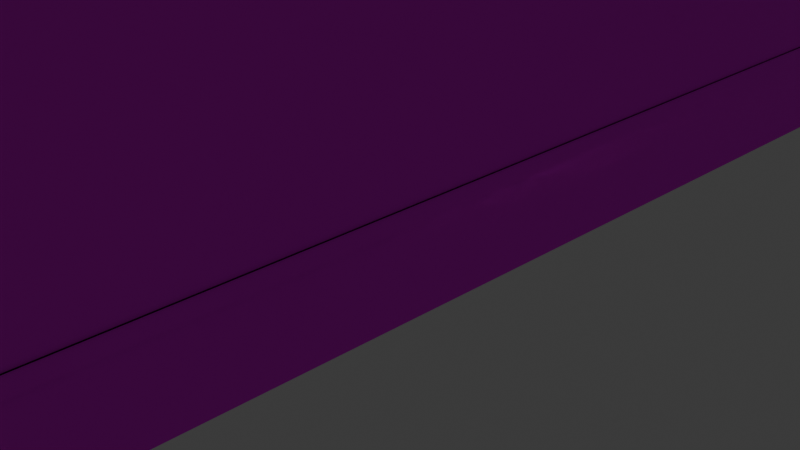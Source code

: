 # Source: 03-1.blend  (saved by Blender 4.2.66; exported with 4.5.12 LTS)
import bpy
from mathutils import Matrix  # noqa: F401  (used for matrix-valued properties, if any)

bpy.ops.wm.read_factory_settings(use_empty=True)
scene = bpy.context.scene
scene.name = 'Scene'

# ---- collections
col_collection = bpy.data.collections.new('Collection'); scene.collection.children.link(col_collection)

# ---- images (referenced by path relative to the original .blend; pixels are not part of the script)
import os
ASSET_DIR = os.environ.get("B2B_ASSET_DIR", "")  # directory of the original .blend (textures are referenced by path, not embedded)
HERE = os.path.dirname(os.path.abspath(__file__))  # packed textures are extracted next to this script under _unpacked/

def load_image(name, relpath, width, height, colorspace="sRGB"):
    """Load a texture the original file referenced (path relative to the .blend, or extracted next to this script)."""
    p = next((c for c in (os.path.join(HERE, relpath), os.path.join(ASSET_DIR, relpath)) if relpath and os.path.exists(c)), "")
    if p:
        img = bpy.data.images.load(p, check_existing=True)
        img.name = name
    else:  # same state as the original file: an image datablock whose file is absent (Cycles renders it pink)
        img = bpy.data.images.new(name, width, height)
        img.source = "FILE"
        img.filepath = "//" + (relpath or name)
    img.colorspace_settings.name = colorspace
    return img
img_485_f_png = load_image('485_f.png', '485_f.png', 1024, 1024, 'Non-Color')
img_485_s_png = load_image('485_s.png', '485_s.png', 1024, 1024, 'Non-Color')
img_485_s_png_001 = load_image('485_s.png.001', '485_s.png', 1024, 1024, 'Non-Color')
img_485_fs_png = load_image('485_fs.png', '485_fs.png', 1024, 1024, 'Non-Color')
img_485_b_png = load_image('485_b.png', '485_b.png', 1024, 1024, 'Non-Color')
img_485_u_png = load_image('485_u.png', '485_u.png', 1024, 1024, 'Non-Color')
img_antena2_png_002 = load_image('antena2.png.002', 'antena2.png', 1024, 1024, 'sRGB')
img_205_k_png_002 = load_image('205_k.png.002', '205_k.png', 1024, 1024, 'sRGB')
img_6000_u_png_002 = load_image('6000_u.png.002', '6000_u.png', 1024, 1024, 'sRGB')
img_front_png = load_image('front.png', 'front.png', 1024, 1024, 'sRGB')
img_6000_fs_png_002 = load_image('6000_fs.png.002', '6000_fs.png', 1024, 1024, 'sRGB')
img_horo_png_001 = load_image('horo.png.001', 'horo.png', 1024, 1024, 'Non-Color')
img_tcside_png = load_image('TcSide.png', 'TcSide.png', 1024, 1024, 'sRGB')

# ---- materials (node trees are filled in below, after node groups)
mat_485_1material = bpy.data.materials.new('485_1Material')
mat_485_1material.specular_color = (0.0, 0.0, 0.0)
mat_485_1material.specular_intensity = 1.0
mat_485_1material_001 = bpy.data.materials.new('485_1Material.001')
mat_485_1material_001.specular_color = (0.0, 0.0, 0.0)
mat_485_1material_001.specular_intensity = 1.0
mat_485_1material_002 = bpy.data.materials.new('485_1Material.002')
mat_485_1material_002.specular_color = (0.0, 0.0, 0.0)
mat_485_1material_002.specular_intensity = 1.0
mat_485_1material_003 = bpy.data.materials.new('485_1Material.003')
mat_485_1material_003.diffuse_color = (0.0, 0.0, 0.0, 1.0)
mat_485_1material_003.specular_color = (0.0, 0.0, 0.0)
mat_485_1material_003.specular_intensity = 0.0
mat_485_1material_004 = bpy.data.materials.new('485_1Material.004')
mat_485_1material_004.specular_color = (0.0, 0.0, 0.0)
mat_485_1material_004.specular_intensity = 1.0
mat_485_1material_005 = bpy.data.materials.new('485_1Material.005')
mat_485_1material_005.specular_color = (0.0, 0.0, 0.0)
mat_485_1material_005.specular_intensity = 1.0
mat_485_1material_006 = bpy.data.materials.new('485_1Material.006')
mat_485_1material_006.specular_color = (0.0, 0.0, 0.0)
mat_485_1material_006.specular_intensity = 1.0
mat_03_1material_008 = bpy.data.materials.new('03_1Material.008')
mat_03_1material_008.diffuse_color = (1.0, 1.0, 1.0, 1.0)
mat_03_1material_008.specular_color = (0.0, 0.0, 0.0)
mat_03_1material_008.specular_intensity = 1.0
mat_03_1material_007 = bpy.data.materials.new('03_1Material.007')
mat_03_1material_007.diffuse_color = (1.0, 1.0, 1.0, 1.0)
mat_03_1material_007.specular_color = (0.0, 0.0, 0.0)
mat_03_1material_007.specular_intensity = 1.0
mat_03_1material_006 = bpy.data.materials.new('03_1Material.006')
mat_03_1material_006.diffuse_color = (1.0, 1.0, 1.0, 1.0)
mat_03_1material_006.specular_color = (0.0, 0.0, 0.0)
mat_03_1material_006.specular_intensity = 1.0
mat_03_1material_005 = bpy.data.materials.new('03_1Material.005')
mat_03_1material_005.diffuse_color = (1.0, 1.0, 1.0, 1.0)
mat_03_1material_005.specular_color = (0.0, 0.0, 0.0)
mat_03_1material_005.specular_intensity = 1.0
mat_03_1material_004 = bpy.data.materials.new('03_1Material.004')
mat_03_1material_004.diffuse_color = (1.0, 1.0, 1.0, 1.0)
mat_03_1material_004.specular_color = (0.0, 0.0, 0.0)
mat_03_1material_004.specular_intensity = 1.0
mat_03_1material_003 = bpy.data.materials.new('03_1Material.003')
mat_03_1material_003.diffuse_color = (1.0, 1.0, 1.0, 1.0)
mat_03_1material_003.specular_color = (0.0, 0.0, 0.0)
mat_03_1material_003.specular_intensity = 1.0
mat_03_1material_002 = bpy.data.materials.new('03_1Material.002')
mat_03_1material_002.diffuse_color = (0.0, 0.0, 0.0, 1.0)
mat_03_1material_002.specular_color = (0.0, 0.0, 0.0)
mat_03_1material_002.specular_intensity = 1.0
mat_03_1material_001 = bpy.data.materials.new('03_1Material.001')
mat_03_1material_001.diffuse_color = (0.4, 0.4, 0.4, 1.0)
mat_03_1material_001.specular_color = (0.0, 0.0, 0.0)
mat_03_1material_001.specular_intensity = 1.0
mat_03_1material = bpy.data.materials.new('03_1Material')
mat_03_1material.diffuse_color = (1.0, 1.0, 1.0, 1.0)
mat_03_1material.specular_color = (0.0, 0.0, 0.0)
mat_03_1material.specular_intensity = 1.0

# ---- material node trees
mat_485_1material.use_nodes = True; mat_485_1material.node_tree.nodes.clear()
_N = mat_485_1material.node_tree.nodes; _L = mat_485_1material.node_tree.links
n0 = _N.new('ShaderNodeBsdfPrincipled'); n0.name = 'プリンシプルBSDF'; n0.location = (10, 300)
n0.inputs[13].default_value = 5.0
n0.inputs[14].default_value = (0.0, 0.0, 0.0, 1.0)
n0.inputs[27].default_value = (0.0, 0.0, 0.0, 1.0)
n1 = _N.new('ShaderNodeOutputMaterial'); n1.name = 'マテリアル出力'; n1.location = (300, 300)
n2 = _N.new('ShaderNodeTexImage'); n2.name = '画像テクスチャ'; n2.location = (-300, 150)
n2.image = img_485_f_png
_L.new(n0.outputs[0], n1.inputs[0])
_L.new(n2.outputs[0], n0.inputs[0])
_L.new(n2.outputs[1], n0.inputs[4])
n1.is_active_output = True
mat_485_1material_001.use_nodes = True; mat_485_1material_001.node_tree.nodes.clear()
_N = mat_485_1material_001.node_tree.nodes; _L = mat_485_1material_001.node_tree.links
n0 = _N.new('ShaderNodeBsdfPrincipled'); n0.name = 'プリンシプルBSDF'; n0.location = (10, 300)
n0.inputs[13].default_value = 5.0
n0.inputs[14].default_value = (0.0, 0.0, 0.0, 1.0)
n0.inputs[27].default_value = (0.0, 0.0, 0.0, 1.0)
n1 = _N.new('ShaderNodeOutputMaterial'); n1.name = 'マテリアル出力'; n1.location = (300, 300)
n2 = _N.new('ShaderNodeTexImage'); n2.name = '画像テクスチャ'; n2.location = (-300, 150)
n2.image = img_485_s_png
_L.new(n0.outputs[0], n1.inputs[0])
_L.new(n2.outputs[0], n0.inputs[0])
_L.new(n2.outputs[1], n0.inputs[4])
n1.is_active_output = True
mat_485_1material_002.use_nodes = True; mat_485_1material_002.node_tree.nodes.clear()
_N = mat_485_1material_002.node_tree.nodes; _L = mat_485_1material_002.node_tree.links
n0 = _N.new('ShaderNodeBsdfPrincipled'); n0.name = 'プリンシプルBSDF'; n0.location = (10, 300)
n0.inputs[13].default_value = 5.0
n0.inputs[14].default_value = (0.0, 0.0, 0.0, 1.0)
n0.inputs[27].default_value = (0.0, 0.0, 0.0, 1.0)
n1 = _N.new('ShaderNodeOutputMaterial'); n1.name = 'マテリアル出力'; n1.location = (300, 300)
n2 = _N.new('ShaderNodeTexImage'); n2.name = '画像テクスチャ'; n2.location = (-300, 150)
n2.image = img_485_s_png_001
_L.new(n0.outputs[0], n1.inputs[0])
_L.new(n2.outputs[0], n0.inputs[0])
_L.new(n2.outputs[1], n0.inputs[4])
n1.is_active_output = True
mat_485_1material_003.use_nodes = True; mat_485_1material_003.node_tree.nodes.clear()
_N = mat_485_1material_003.node_tree.nodes; _L = mat_485_1material_003.node_tree.links
n0 = _N.new('ShaderNodeBsdfPrincipled'); n0.name = 'プリンシプルBSDF'; n0.location = (10, 300)
n0.inputs[0].default_value = (0.0, 0.0, 0.0, 1.0)
n0.inputs[13].default_value = 0.0
n0.inputs[14].default_value = (0.0, 0.0, 0.0, 1.0)
n0.inputs[27].default_value = (0.0, 0.0, 0.0, 1.0)
n1 = _N.new('ShaderNodeOutputMaterial'); n1.name = 'マテリアル出力'; n1.location = (300, 300)
_L.new(n0.outputs[0], n1.inputs[0])
n1.is_active_output = True
mat_485_1material_004.use_nodes = True; mat_485_1material_004.node_tree.nodes.clear()
_N = mat_485_1material_004.node_tree.nodes; _L = mat_485_1material_004.node_tree.links
n0 = _N.new('ShaderNodeBsdfPrincipled'); n0.name = 'プリンシプルBSDF'; n0.location = (10, 300)
n0.inputs[13].default_value = 5.0
n0.inputs[14].default_value = (0.0, 0.0, 0.0, 1.0)
n0.inputs[27].default_value = (0.0, 0.0, 0.0, 1.0)
n1 = _N.new('ShaderNodeOutputMaterial'); n1.name = 'マテリアル出力'; n1.location = (300, 300)
n2 = _N.new('ShaderNodeTexImage'); n2.name = '画像テクスチャ'; n2.location = (-300, 150)
n2.image = img_485_fs_png
_L.new(n0.outputs[0], n1.inputs[0])
_L.new(n2.outputs[0], n0.inputs[0])
_L.new(n2.outputs[1], n0.inputs[4])
n1.is_active_output = True
mat_485_1material_005.use_nodes = True; mat_485_1material_005.node_tree.nodes.clear()
_N = mat_485_1material_005.node_tree.nodes; _L = mat_485_1material_005.node_tree.links
n0 = _N.new('ShaderNodeBsdfPrincipled'); n0.name = 'プリンシプルBSDF'; n0.location = (10, 300)
n0.inputs[13].default_value = 5.0
n0.inputs[14].default_value = (0.0, 0.0, 0.0, 1.0)
n0.inputs[27].default_value = (0.0, 0.0, 0.0, 1.0)
n1 = _N.new('ShaderNodeOutputMaterial'); n1.name = 'マテリアル出力'; n1.location = (300, 300)
n2 = _N.new('ShaderNodeTexImage'); n2.name = '画像テクスチャ'; n2.location = (-300, 150)
n2.image = img_485_b_png
_L.new(n0.outputs[0], n1.inputs[0])
_L.new(n2.outputs[0], n0.inputs[0])
_L.new(n2.outputs[1], n0.inputs[4])
n1.is_active_output = True
mat_485_1material_006.use_nodes = True; mat_485_1material_006.node_tree.nodes.clear()
_N = mat_485_1material_006.node_tree.nodes; _L = mat_485_1material_006.node_tree.links
n0 = _N.new('ShaderNodeBsdfPrincipled'); n0.name = 'プリンシプルBSDF'; n0.location = (10, 300)
n0.inputs[13].default_value = 5.0
n0.inputs[14].default_value = (0.0, 0.0, 0.0, 1.0)
n0.inputs[27].default_value = (0.0, 0.0, 0.0, 1.0)
n1 = _N.new('ShaderNodeOutputMaterial'); n1.name = 'マテリアル出力'; n1.location = (300, 300)
n2 = _N.new('ShaderNodeTexImage'); n2.name = '画像テクスチャ'; n2.location = (-300, 150)
n2.image = img_485_u_png
_L.new(n0.outputs[0], n1.inputs[0])
_L.new(n2.outputs[0], n0.inputs[0])
_L.new(n2.outputs[1], n0.inputs[4])
n1.is_active_output = True
mat_03_1material_008.use_nodes = True; mat_03_1material_008.node_tree.nodes.clear()
_N = mat_03_1material_008.node_tree.nodes; _L = mat_03_1material_008.node_tree.links
n0 = _N.new('ShaderNodeBsdfPrincipled'); n0.name = 'プリンシプルBSDF'; n0.location = (10, 300)
n0.inputs[3].default_value = 1.45
n0.inputs[13].default_value = 5.0
n0.inputs[14].default_value = (0.0, 0.0, 0.0, 1.0)
n0.inputs[27].default_value = (0.0, 0.0, 0.0, 1.0)
n1 = _N.new('ShaderNodeOutputMaterial'); n1.name = 'マテリアル出力'; n1.location = (300, 300)
n2 = _N.new('ShaderNodeTexImage'); n2.name = '画像テクスチャ'; n2.location = (-300, 150)
n2.image = img_antena2_png_002
n3 = _N.new('ShaderNodeMath'); n3.name = 'Math'; n3.location = (-160, 150)
n3.hide = True
n3.operation = 'GREATER_THAN'
_L.new(n0.outputs[0], n1.inputs[0])
_L.new(n2.outputs[0], n0.inputs[0])
_L.new(n2.outputs[1], n3.inputs[0])
_L.new(n3.outputs[0], n0.inputs[4])
n1.is_active_output = True
mat_03_1material_007.use_nodes = True; mat_03_1material_007.node_tree.nodes.clear()
_N = mat_03_1material_007.node_tree.nodes; _L = mat_03_1material_007.node_tree.links
n0 = _N.new('ShaderNodeBsdfPrincipled'); n0.name = 'プリンシプルBSDF'; n0.location = (10, 300)
n0.inputs[3].default_value = 1.45
n0.inputs[13].default_value = 5.0
n0.inputs[14].default_value = (0.0, 0.0, 0.0, 1.0)
n0.inputs[27].default_value = (0.0, 0.0, 0.0, 1.0)
n1 = _N.new('ShaderNodeOutputMaterial'); n1.name = 'マテリアル出力'; n1.location = (300, 300)
n2 = _N.new('ShaderNodeTexImage'); n2.name = '画像テクスチャ'; n2.location = (-300, 150)
n2.image = img_205_k_png_002
n3 = _N.new('ShaderNodeMath'); n3.name = 'Math'; n3.location = (-160, 150)
n3.hide = True
n3.operation = 'GREATER_THAN'
_L.new(n0.outputs[0], n1.inputs[0])
_L.new(n2.outputs[0], n0.inputs[0])
_L.new(n2.outputs[1], n3.inputs[0])
_L.new(n3.outputs[0], n0.inputs[4])
n1.is_active_output = True
mat_03_1material_006.use_nodes = True; mat_03_1material_006.node_tree.nodes.clear()
_N = mat_03_1material_006.node_tree.nodes; _L = mat_03_1material_006.node_tree.links
n0 = _N.new('ShaderNodeBsdfPrincipled'); n0.name = 'プリンシプルBSDF'; n0.location = (10, 300)
n0.inputs[3].default_value = 1.45
n0.inputs[13].default_value = 5.0
n0.inputs[14].default_value = (0.0, 0.0, 0.0, 1.0)
n0.inputs[27].default_value = (0.0, 0.0, 0.0, 1.0)
n1 = _N.new('ShaderNodeOutputMaterial'); n1.name = 'マテリアル出力'; n1.location = (300, 300)
n2 = _N.new('ShaderNodeTexImage'); n2.name = '画像テクスチャ'; n2.location = (-300, 150)
n2.image = img_6000_u_png_002
n3 = _N.new('ShaderNodeMath'); n3.name = 'Math'; n3.location = (-160, 150)
n3.hide = True
n3.operation = 'GREATER_THAN'
_L.new(n0.outputs[0], n1.inputs[0])
_L.new(n2.outputs[0], n0.inputs[0])
_L.new(n2.outputs[1], n3.inputs[0])
_L.new(n3.outputs[0], n0.inputs[4])
n1.is_active_output = True
mat_03_1material_005.use_nodes = True; mat_03_1material_005.node_tree.nodes.clear()
_N = mat_03_1material_005.node_tree.nodes; _L = mat_03_1material_005.node_tree.links
n0 = _N.new('ShaderNodeBsdfPrincipled'); n0.name = 'プリンシプルBSDF'; n0.location = (10, 300)
n0.inputs[3].default_value = 1.45
n0.inputs[13].default_value = 5.0
n0.inputs[14].default_value = (0.0, 0.0, 0.0, 1.0)
n0.inputs[27].default_value = (0.0, 0.0, 0.0, 1.0)
n1 = _N.new('ShaderNodeOutputMaterial'); n1.name = 'マテリアル出力'; n1.location = (300, 300)
n2 = _N.new('ShaderNodeTexImage'); n2.name = '画像テクスチャ'; n2.location = (-300, 150)
n2.image = img_front_png
n3 = _N.new('ShaderNodeMath'); n3.name = 'Math'; n3.location = (-160, 150)
n3.hide = True
n3.operation = 'GREATER_THAN'
_L.new(n0.outputs[0], n1.inputs[0])
_L.new(n2.outputs[0], n0.inputs[0])
_L.new(n2.outputs[1], n3.inputs[0])
_L.new(n3.outputs[0], n0.inputs[4])
n1.is_active_output = True
mat_03_1material_004.use_nodes = True; mat_03_1material_004.node_tree.nodes.clear()
_N = mat_03_1material_004.node_tree.nodes; _L = mat_03_1material_004.node_tree.links
n0 = _N.new('ShaderNodeBsdfPrincipled'); n0.name = 'プリンシプルBSDF'; n0.location = (10, 300)
n0.inputs[3].default_value = 1.45
n0.inputs[13].default_value = 5.0
n0.inputs[14].default_value = (0.0, 0.0, 0.0, 1.0)
n0.inputs[27].default_value = (0.0, 0.0, 0.0, 1.0)
n1 = _N.new('ShaderNodeOutputMaterial'); n1.name = 'マテリアル出力'; n1.location = (300, 300)
n2 = _N.new('ShaderNodeTexImage'); n2.name = '画像テクスチャ'; n2.location = (-300, 150)
n2.image = img_6000_fs_png_002
n3 = _N.new('ShaderNodeMath'); n3.name = 'Math'; n3.location = (-160, 150)
n3.hide = True
n3.operation = 'GREATER_THAN'
_L.new(n0.outputs[0], n1.inputs[0])
_L.new(n2.outputs[0], n0.inputs[0])
_L.new(n2.outputs[1], n3.inputs[0])
_L.new(n3.outputs[0], n0.inputs[4])
n1.is_active_output = True
mat_03_1material_003.use_nodes = True; mat_03_1material_003.node_tree.nodes.clear()
_N = mat_03_1material_003.node_tree.nodes; _L = mat_03_1material_003.node_tree.links
n0 = _N.new('ShaderNodeBsdfPrincipled'); n0.name = 'プリンシプルBSDF'; n0.location = (10, 300)
n0.inputs[3].default_value = 1.45
n0.inputs[13].default_value = 5.0
n0.inputs[14].default_value = (0.0, 0.0, 0.0, 1.0)
n0.inputs[27].default_value = (0.0, 0.0, 0.0, 1.0)
n1 = _N.new('ShaderNodeOutputMaterial'); n1.name = 'マテリアル出力'; n1.location = (300, 300)
n2 = _N.new('ShaderNodeTexImage'); n2.name = '画像テクスチャ'; n2.location = (-300, 150)
n2.image = img_horo_png_001
n3 = _N.new('ShaderNodeMath'); n3.name = 'Math'; n3.location = (-160, 150)
n3.hide = True
n3.operation = 'GREATER_THAN'
_L.new(n0.outputs[0], n1.inputs[0])
_L.new(n2.outputs[0], n0.inputs[0])
_L.new(n2.outputs[1], n3.inputs[0])
_L.new(n3.outputs[0], n0.inputs[4])
n1.is_active_output = True
mat_03_1material_002.use_nodes = True; mat_03_1material_002.node_tree.nodes.clear()
_N = mat_03_1material_002.node_tree.nodes; _L = mat_03_1material_002.node_tree.links
n0 = _N.new('ShaderNodeBsdfPrincipled'); n0.name = 'プリンシプルBSDF'; n0.location = (10, 300)
n0.inputs[0].default_value = (0.0, 0.0, 0.0, 1.0)
n0.inputs[3].default_value = 1.45
n0.inputs[13].default_value = 5.0
n0.inputs[14].default_value = (0.0, 0.0, 0.0, 1.0)
n0.inputs[27].default_value = (0.0, 0.0, 0.0, 1.0)
n1 = _N.new('ShaderNodeOutputMaterial'); n1.name = 'マテリアル出力'; n1.location = (300, 300)
_L.new(n0.outputs[0], n1.inputs[0])
n1.is_active_output = True
mat_03_1material_001.use_nodes = True; mat_03_1material_001.node_tree.nodes.clear()
_N = mat_03_1material_001.node_tree.nodes; _L = mat_03_1material_001.node_tree.links
n0 = _N.new('ShaderNodeBsdfPrincipled'); n0.name = 'プリンシプルBSDF'; n0.location = (10, 300)
n0.inputs[0].default_value = (0.4, 0.4, 0.4, 1.0)
n0.inputs[3].default_value = 1.45
n0.inputs[13].default_value = 5.0
n0.inputs[14].default_value = (0.0, 0.0, 0.0, 1.0)
n0.inputs[27].default_value = (0.0, 0.0, 0.0, 1.0)
n1 = _N.new('ShaderNodeOutputMaterial'); n1.name = 'マテリアル出力'; n1.location = (300, 300)
_L.new(n0.outputs[0], n1.inputs[0])
n1.is_active_output = True
mat_03_1material.use_nodes = True; mat_03_1material.node_tree.nodes.clear()
_N = mat_03_1material.node_tree.nodes; _L = mat_03_1material.node_tree.links
n0 = _N.new('ShaderNodeBsdfPrincipled'); n0.name = 'プリンシプルBSDF'; n0.location = (10, 300)
n0.inputs[3].default_value = 1.45
n0.inputs[13].default_value = 5.0
n0.inputs[14].default_value = (0.0, 0.0, 0.0, 1.0)
n0.inputs[27].default_value = (0.0, 0.0, 0.0, 1.0)
n1 = _N.new('ShaderNodeOutputMaterial'); n1.name = 'マテリアル出力'; n1.location = (300, 300)
n2 = _N.new('ShaderNodeTexImage'); n2.name = '画像テクスチャ'; n2.location = (-300, 150)
n2.image = img_tcside_png
n3 = _N.new('ShaderNodeMath'); n3.name = 'Math'; n3.location = (-160, 150)
n3.hide = True
n3.operation = 'GREATER_THAN'
_L.new(n0.outputs[0], n1.inputs[0])
_L.new(n2.outputs[0], n0.inputs[0])
_L.new(n2.outputs[1], n3.inputs[0])
_L.new(n3.outputs[0], n0.inputs[4])
n1.is_active_output = True

# ---- world
world_world = bpy.data.worlds.new('World'); scene.world = world_world
world_world.use_nodes = True; world_world.node_tree.nodes.clear()
_N = world_world.node_tree.nodes; _L = world_world.node_tree.links
n0 = _N.new('ShaderNodeOutputWorld'); n0.name = 'World Output'; n0.location = (300, 300)
n1 = _N.new('ShaderNodeBackground'); n1.name = 'Background'; n1.location = (10, 300)
n1.inputs[0].default_value = (0.05088, 0.05088, 0.05088, 1.0)
_L.new(n1.outputs[0], n0.inputs[0])
n0.is_active_output = True
world_world.color = (0.05088, 0.05088, 0.05088)
world_world.use_sun_shadow = False
world_world.sun_shadow_jitter_overblur = 0.0

# ---- cameras
cam_camera = bpy.data.cameras.new('Camera')
cam_camera.clip_end = 100.0
cam_camera.ortho_scale = 7.314
cam_camera_001 = bpy.data.cameras.new('Camera.001')
cam_camera_001.clip_end = 100.0
cam_camera_001.ortho_scale = 7.314

# ---- lights
light_light = bpy.data.lights.new('Light', 'POINT')
light_light.transmission_factor = 0.0
light_light.use_soft_falloff = False
light_light.energy = 1000.0
light_light.shadow_soft_size = 0.1
light_light.shadow_maximum_resolution = 0.006
light_light.use_absolute_resolution = True
light_light_001 = bpy.data.lights.new('Light.001', 'POINT')
light_light_001.transmission_factor = 0.0
light_light_001.use_soft_falloff = False
light_light_001.energy = 1000.0
light_light_001.shadow_soft_size = 0.1
light_light_001.shadow_maximum_resolution = 0.006
light_light_001.use_absolute_resolution = True

# ---- meshes
me_mesh_009 = bpy.data.meshes.new('mesh.009')
me_mesh_009.from_pydata([(-0.3263, -0.5929, -1.174), (-0.3239, -0.5929, -1.932), (1.212e-08, -0.5929, -1.932), (1.212e-08, -0.5929, -1.174), (1.212e-08, -0.5929, -0.8998), (-0.3263, -0.5929, -0.8998), (1.212e-08, -0.5929, 0.2749), (-0.3263, -0.5929, 0.2749), (1.212e-08, -0.5929, 0.3286), (-0.3263, -0.5929, 0.3286), (1.212e-08, -0.5929, 0.4122), (-0.3263, -0.5929, 0.4122), (1.212e-08, 0.002818, 1.003), (-0.261, 0.002818, 1.003), (1.212e-08, 0.07496, 1.064), (-0.221, 0.07496, 1.064), (1.212e-08, 0.2178, 1.171), (-0.1488, 0.2178, 1.171), (-1.46, 0.09889, -1.174), (-1.471, 0.692, -1.174), (-1.326, 0.692, -1.932), (-1.315, 0.09889, -1.932), (-1.469, 0.09889, -0.8998), (-1.48, 0.692, -0.8998), (-1.283, -0.06354, -1.932), (-1.389, -0.0976, -1.174), (-1.398, -0.0976, -0.8998), (-1.34, -0.08428, 0.3115), (-1.419, 0.09889, 0.3226), (-1.339, -0.08154, 0.3652), (-1.412, 0.09889, 0.3764), (-1.318, -0.06354, 0.4488), (-1.375, 0.09889, 0.46), (-0.8551, 0.4387, 1.004), (-0.7816, 0.4969, 1.088), (-0.8147, 0.692, 1.086), (-0.9158, 0.692, 1.003), (-0.9269, -0.4099, -1.932), (-1.001, -0.4099, -1.174), (-1.01, -0.4099, -0.8998), (-0.9598, -0.4099, 0.2749), (-0.9527, -0.4099, 0.3286), (-0.916, -0.4099, 0.4122), (-0.5912, 0.134, 1.003), (-0.5196, 0.2034, 1.077), (-0.3221, 0.3419, 1.186), (-0.4995, 0.657, 1.19), (1.212e-08, 0.4007, 1.232), (-0.1539, 0.4403, 1.233), (-0.2766, 0.5964, 1.244), (1.212e-08, 0.5558, 1.253), (0.3239, -0.5929, -1.932), (0.3263, -0.5929, -1.174), (0.3263, -0.5929, -0.8998), (0.3263, -0.5929, 0.2749), (0.3263, -0.5929, 0.3286), (0.3263, -0.5929, 0.4122), (0.261, 0.002818, 1.003), (0.221, 0.07496, 1.064), (0.1488, 0.2178, 1.171), (1.315, 0.09889, -1.932), (1.326, 0.692, -1.932), (1.471, 0.692, -1.174), (1.46, 0.09889, -1.174), (1.48, 0.692, -0.8998), (1.469, 0.09889, -0.8998), (1.389, -0.0976, -1.174), (1.283, -0.06354, -1.932), (1.398, -0.0976, -0.8998), (1.419, 0.09889, 0.3226), (1.34, -0.08428, 0.3115), (1.412, 0.09889, 0.3764), (1.339, -0.08154, 0.3652), (1.375, 0.09889, 0.46), (1.318, -0.06354, 0.4488), (0.9158, 0.692, 1.003), (0.8147, 0.692, 1.086), (0.7816, 0.4969, 1.088), (0.8551, 0.4387, 1.004), (1.001, -0.4099, -1.174), (0.9269, -0.4099, -1.932), (1.01, -0.4099, -0.8998), (0.9598, -0.4099, 0.2749), (0.9527, -0.4099, 0.3286), (0.916, -0.4099, 0.4122), (0.5912, 0.134, 1.003), (0.5196, 0.2034, 1.077), (0.3221, 0.3419, 1.186), (0.4995, 0.657, 1.19), (0.1539, 0.4403, 1.233), (0.2766, 0.5964, 1.244)], [], [(0, 1, 2, 3), (0, 3, 4, 5), (6, 7, 5, 4), (8, 9, 7, 6), (10, 11, 9, 8), (12, 13, 11, 10), (14, 15, 13, 12), (16, 17, 15, 14), (18, 19, 20, 21), (22, 23, 19, 18), (24, 25, 18, 21), (25, 26, 22, 18), (26, 27, 28, 22), (27, 29, 30, 28), (29, 31, 32, 30), (33, 34, 35, 36), (37, 1, 0, 38), (37, 38, 25, 24), (38, 0, 5, 39), (38, 39, 26, 25), (39, 5, 7, 40), (39, 40, 27, 26), (40, 7, 9, 41), (40, 41, 29, 27), (41, 9, 11, 42), (41, 42, 31, 29), (42, 11, 13, 43), (42, 43, 33, 31), (43, 13, 15, 44), (43, 44, 34, 33), (44, 15, 17, 45), (44, 45, 46, 34), (45, 17, 47, 48), (45, 48, 49, 46), (48, 47, 50, 49), (47, 17, 16), (46, 35, 34), (3, 2, 51, 52), (53, 4, 3, 52), (4, 53, 54, 6), (6, 54, 55, 8), (8, 55, 56, 10), (10, 56, 57, 12), (12, 57, 58, 14), (14, 58, 59, 16), (60, 61, 62, 63), (63, 62, 64, 65), (60, 63, 66, 67), (63, 65, 68, 66), (65, 69, 70, 68), (69, 71, 72, 70), (71, 73, 74, 72), (75, 76, 77, 78), (79, 52, 51, 80), (67, 66, 79, 80), (81, 53, 52, 79), (66, 68, 81, 79), (82, 54, 53, 81), (68, 70, 82, 81), (83, 55, 54, 82), (70, 72, 83, 82), (84, 56, 55, 83), (72, 74, 84, 83), (85, 57, 56, 84), (74, 78, 85, 84), (86, 58, 57, 85), (78, 77, 86, 85), (87, 59, 58, 86), (77, 88, 87, 86), (89, 47, 59, 87), (88, 90, 89, 87), (90, 50, 47, 89), (16, 59, 47), (77, 76, 88)])
_uv = me_mesh_009.uv_layers.new(name='UVMap')
_uv.uv.foreach_set('vector', [0.3899, 0.2371, 0.3907, 0.000624, 0.5, 0.000624, 0.5, 0.2371, 0.3899, 0.2371, 0.5, 0.2371, 0.5, 0.3228, 0.3899, 0.3228, 0.5, 0.6895, 0.3899, 0.6895, 0.3899, 0.3228, 0.5, 0.3228, 0.5, 0.7062, 0.3899, 0.7062, 0.3899, 0.6895, 0.5, 0.6895, 0.5, 0.7323, 0.3899, 0.7323, 0.3899, 0.7062, 0.5, 0.7062, 0.5, 0.9166, 0.412, 0.9166, 0.3899, 0.7323, 0.5, 0.7323, 0.5, 0.9359, 0.4254, 0.9359, 0.412, 0.9166, 0.5, 0.9166, 0.5, 0.9691, 0.4498, 0.9691, 0.4254, 0.9359, 0.5, 0.9359, 0.007441, 0.2371, 0.003664, 0.2371, 0.05257, 0.000624, 0.05634, 0.000624, 0.004451, 0.3228, 0.000675, 0.3228, 0.003664, 0.2371, 0.007441, 0.2371, 0.06706, 0.000624, 0.03143, 0.2371, 0.007441, 0.2371, 0.05634, 0.000624, 0.03143, 0.2371, 0.02844, 0.3228, 0.004451, 0.3228, 0.007441, 0.2371, 0.02844, 0.3228, 0.04777, 0.7009, 0.02132, 0.7044, 0.004451, 0.3228, 0.04777, 0.7009, 0.04838, 0.7176, 0.02373, 0.7211, 0.02132, 0.7044, 0.04838, 0.7176, 0.05539, 0.7437, 0.03611, 0.7472, 0.02373, 0.7211, 0.2115, 0.9169, 0.2363, 0.9433, 0.2251, 0.9426, 0.191, 0.9166, 0.1873, 0.000624, 0.3907, 0.000624, 0.3899, 0.2371, 0.1623, 0.2371, 0.1873, 0.000624, 0.1623, 0.2371, 0.03143, 0.2371, 0.06706, 0.000624, 0.1623, 0.2371, 0.3899, 0.2371, 0.3899, 0.3228, 0.1593, 0.3228, 0.1623, 0.2371, 0.1593, 0.3228, 0.02844, 0.3228, 0.03143, 0.2371, 0.1593, 0.3228, 0.3899, 0.3228, 0.3899, 0.6895, 0.1762, 0.6895, 0.1593, 0.3228, 0.1762, 0.6895, 0.04777, 0.7009, 0.02844, 0.3228, 0.1762, 0.6895, 0.3899, 0.6895, 0.3899, 0.7062, 0.1786, 0.7062, 0.1762, 0.6895, 0.1786, 0.7062, 0.04838, 0.7176, 0.04777, 0.7009, 0.1786, 0.7062, 0.3899, 0.7062, 0.3899, 0.7323, 0.191, 0.7323, 0.1786, 0.7062, 0.191, 0.7323, 0.05539, 0.7437, 0.04838, 0.7176, 0.191, 0.7323, 0.3899, 0.7323, 0.412, 0.9166, 0.3005, 0.9166, 0.191, 0.7323, 0.3005, 0.9166, 0.2115, 0.9169, 0.05539, 0.7437, 0.3005, 0.9166, 0.412, 0.9166, 0.4254, 0.9359, 0.3247, 0.9399, 0.3005, 0.9166, 0.3247, 0.9399, 0.2363, 0.9433, 0.2115, 0.9169, 0.3247, 0.9399, 0.4254, 0.9359, 0.4498, 0.9691, 0.3913, 0.9737, 0.3247, 0.9399, 0.3913, 0.9737, 0.3315, 0.9749, 0.2363, 0.9433, 0.3913, 0.9737, 0.4498, 0.9691, 0.5, 0.9883, 0.4481, 0.9885, 0.3913, 0.9737, 0.4481, 0.9885, 0.4067, 0.9919, 0.3315, 0.9749, 0.4481, 0.9885, 0.5, 0.9883, 0.5, 0.9948, 0.4067, 0.9919, 0.5, 0.9883, 0.4498, 0.9691, 0.5, 0.9691, 0.3315, 0.9749, 0.2251, 0.9426, 0.2363, 0.9433, 0.5, 0.2371, 0.5, 0.000624, 0.6093, 0.000624, 0.6101, 0.2371, 0.6101, 0.3228, 0.5, 0.3228, 0.5, 0.2371, 0.6101, 0.2371, 0.5, 0.3228, 0.6101, 0.3228, 0.6101, 0.6895, 0.5, 0.6895, 0.5, 0.6895, 0.6101, 0.6895, 0.6101, 0.7062, 0.5, 0.7062, 0.5, 0.7062, 0.6101, 0.7062, 0.6101, 0.7323, 0.5, 0.7323, 0.5, 0.7323, 0.6101, 0.7323, 0.588, 0.9166, 0.5, 0.9166, 0.5, 0.9166, 0.588, 0.9166, 0.5746, 0.9359, 0.5, 0.9359, 0.5, 0.9359, 0.5746, 0.9359, 0.5502, 0.9691, 0.5, 0.9691, 0.9437, 0.000624, 0.9474, 0.000624, 0.9963, 0.2371, 0.9926, 0.2371, 0.9926, 0.2371, 0.9963, 0.2371, 0.9993, 0.3228, 0.9955, 0.3228, 0.9437, 0.000624, 0.9926, 0.2371, 0.9686, 0.2371, 0.9329, 0.000624, 0.9926, 0.2371, 0.9955, 0.3228, 0.9716, 0.3228, 0.9686, 0.2371, 0.9955, 0.3228, 0.9787, 0.7044, 0.9522, 0.7009, 0.9716, 0.3228, 0.9787, 0.7044, 0.9763, 0.7211, 0.9516, 0.7176, 0.9522, 0.7009, 0.9763, 0.7211, 0.9639, 0.7472, 0.9446, 0.7437, 0.9516, 0.7176, 0.809, 0.9166, 0.7749, 0.9426, 0.7637, 0.9433, 0.7885, 0.9169, 0.8377, 0.2371, 0.6101, 0.2371, 0.6093, 0.000624, 0.8127, 0.000624, 0.9329, 0.000624, 0.9686, 0.2371, 0.8377, 0.2371, 0.8127, 0.000624, 0.8407, 0.3228, 0.6101, 0.3228, 0.6101, 0.2371, 0.8377, 0.2371, 0.9686, 0.2371, 0.9716, 0.3228, 0.8407, 0.3228, 0.8377, 0.2371, 0.8238, 0.6895, 0.6101, 0.6895, 0.6101, 0.3228, 0.8407, 0.3228, 0.9716, 0.3228, 0.9522, 0.7009, 0.8238, 0.6895, 0.8407, 0.3228, 0.8214, 0.7062, 0.6101, 0.7062, 0.6101, 0.6895, 0.8238, 0.6895, 0.9522, 0.7009, 0.9516, 0.7176, 0.8214, 0.7062, 0.8238, 0.6895, 0.809, 0.7323, 0.6101, 0.7323, 0.6101, 0.7062, 0.8214, 0.7062, 0.9516, 0.7176, 0.9446, 0.7437, 0.809, 0.7323, 0.8214, 0.7062, 0.6995, 0.9166, 0.588, 0.9166, 0.6101, 0.7323, 0.809, 0.7323, 0.9446, 0.7437, 0.7885, 0.9169, 0.6995, 0.9166, 0.809, 0.7323, 0.6753, 0.9399, 0.5746, 0.9359, 0.588, 0.9166, 0.6995, 0.9166, 0.7885, 0.9169, 0.7637, 0.9433, 0.6753, 0.9399, 0.6995, 0.9166, 0.6087, 0.9737, 0.5502, 0.9691, 0.5746, 0.9359, 0.6753, 0.9399, 0.7637, 0.9433, 0.6685, 0.9749, 0.6087, 0.9737, 0.6753, 0.9399, 0.5519, 0.9885, 0.5, 0.9883, 0.5502, 0.9691, 0.6087, 0.9737, 0.6685, 0.9749, 0.5933, 0.9919, 0.5519, 0.9885, 0.6087, 0.9737, 0.5933, 0.9919, 0.5, 0.9948, 0.5, 0.9883, 0.5519, 0.9885, 0.5, 0.9691, 0.5502, 0.9691, 0.5, 0.9883, 0.7637, 0.9433, 0.7749, 0.9426, 0.6685, 0.9749])
me_mesh_009.materials.append(mat_485_1material)
me_mesh_009.update()
me_mesh_010 = bpy.data.meshes.new('mesh.010')
me_mesh_010.from_pydata([(-1.419, -5.304, 0.3978), (-1.43, -4.711, 0.45), (-1.48, -4.711, -0.8247), (-1.469, -5.304, -0.8247), (-1.412, -5.304, 0.4515), (-1.423, -4.711, 0.5037), (-1.375, -5.304, 0.5351), (-1.386, -4.711, 0.5873), (-1.318, -5.466, 0.5239), (-0.8551, -4.964, 1.079), (-0.9158, -4.711, 1.078), (-1.471, -2.887, -1.099), (-1.326, -2.887, -1.857), (-1.326, -4.711, -1.857), (-1.471, -4.711, -1.099), (-1.48, -2.887, -0.8247), (-1.43, -2.887, 0.45), (-1.423, -2.887, 0.5037), (-1.386, -2.887, 0.5873), (-0.9158, -2.887, 1.078), (-0.8147, -2.887, 1.161), (-0.8147, -4.711, 1.161), (-0.4995, -2.887, 1.265), (-0.4995, -4.746, 1.265), (-0.2766, -2.887, 1.319), (-0.2766, -4.806, 1.319), (-1.292e-07, -2.887, 1.328), (-1.292e-07, -4.847, 1.328), (-1.471, -2.457, -1.099), (-1.471, 14.53, -1.099), (-1.326, 14.53, -1.857), (-1.326, -2.457, -1.857), (-1.48, -2.457, -0.8247), (-1.48, 14.53, -0.8247), (-1.43, -2.457, 0.45), (-1.43, 14.53, 0.45), (-1.423, -2.457, 0.5037), (-1.423, 14.53, 0.5037), (-1.386, -2.457, 0.5873), (-1.386, 14.53, 0.5873), (-1.291, -2.457, 0.6673), (-1.177, -2.457, 0.7125), (-0.859, -2.457, 0.7892), (-0.2766, -2.457, 0.8442), (-1.292e-07, -2.457, 0.8442), (-1.326, 13.48, -1.857), (-1.309, 13.41, -1.948), (-1.309, 11.74, -1.948), (-1.326, 11.62, -1.857), (1.469, -5.304, -0.8247), (1.48, -4.711, -0.8247), (1.43, -4.711, 0.45), (1.419, -5.304, 0.3978), (1.423, -4.711, 0.5037), (1.412, -5.304, 0.4515), (1.386, -4.711, 0.5873), (1.375, -5.304, 0.5351), (0.9158, -4.711, 1.078), (0.8551, -4.964, 1.079), (1.318, -5.466, 0.5239), (1.471, -4.711, -1.099), (1.326, -4.711, -1.857), (1.326, -2.887, -1.857), (1.471, -2.887, -1.099), (1.48, -2.887, -0.8247), (1.43, -2.887, 0.45), (1.423, -2.887, 0.5037), (1.386, -2.887, 0.5873), (0.9158, -2.887, 1.078), (0.8147, -4.711, 1.161), (0.8147, -2.887, 1.161), (0.4995, -4.746, 1.265), (0.4995, -2.887, 1.265), (0.2766, -4.806, 1.319), (0.2766, -2.887, 1.319), (1.326, -2.457, -1.857), (1.326, 14.53, -1.857), (1.471, 14.53, -1.099), (1.471, -2.457, -1.099), (1.48, 14.53, -0.8247), (1.48, -2.457, -0.8247), (1.43, 14.53, 0.45), (1.43, -2.457, 0.45), (1.423, 14.53, 0.5037), (1.423, -2.457, 0.5037), (1.386, 14.53, 0.5873), (1.386, -2.457, 0.5873), (1.291, -2.457, 0.6673), (1.177, -2.457, 0.7125), (0.859, -2.457, 0.7892), (0.2766, -2.457, 0.8442), (1.326, 11.62, -1.857), (1.309, 11.74, -1.948), (1.309, 13.41, -1.948), (1.326, 13.48, -1.857)], [], [(0, 1, 2, 3), (4, 5, 1, 0), (6, 7, 5, 4), (8, 9, 10, 6), (11, 12, 13, 14), (15, 11, 14, 2), (16, 15, 2, 1), (17, 16, 1, 5), (18, 17, 5, 7), (19, 18, 7, 10), (20, 19, 10, 21), (22, 20, 21, 23), (24, 22, 23, 25), (26, 24, 25, 27), (28, 29, 30, 31), (28, 31, 12, 11), (32, 33, 29, 28), (32, 28, 11, 15), (34, 35, 33, 32), (34, 32, 15, 16), (36, 37, 35, 34), (36, 34, 16, 17), (38, 39, 37, 36), (38, 36, 17, 18), (40, 38, 18, 19), (41, 40, 19, 20), (42, 41, 20, 22), (43, 42, 22, 24), (44, 43, 24, 26), (45, 46, 47, 48), (10, 7, 6), (49, 50, 51, 52), (52, 51, 53, 54), (54, 53, 55, 56), (56, 57, 58, 59), (60, 61, 62, 63), (50, 60, 63, 64), (51, 50, 64, 65), (53, 51, 65, 66), (55, 53, 66, 67), (57, 55, 67, 68), (69, 57, 68, 70), (71, 69, 70, 72), (73, 71, 72, 74), (27, 73, 74, 26), (75, 76, 77, 78), (63, 62, 75, 78), (78, 77, 79, 80), (64, 63, 78, 80), (80, 79, 81, 82), (65, 64, 80, 82), (82, 81, 83, 84), (66, 65, 82, 84), (84, 83, 85, 86), (67, 66, 84, 86), (68, 67, 86, 87), (70, 68, 87, 88), (72, 70, 88, 89), (74, 72, 89, 90), (26, 74, 90, 44), (91, 92, 93, 94), (56, 55, 57)])
_uv = me_mesh_010.uv_layers.new(name='UVMap')
_uv.uv.foreach_set('vector', [0.008483, 0.6705, 0.03814, 0.685, 0.03814, 0.3304, 0.008483, 0.3304, 0.008483, 0.6855, 0.03814, 0.7, 0.03814, 0.685, 0.008483, 0.6705, 0.008483, 0.7087, 0.03814, 0.7232, 0.03814, 0.7, 0.008483, 0.6855, 0.000362, 0.7056, 0.02547, 0.86, 0.03814, 0.8597, 0.008483, 0.7087, 0.1293, 0.2539, 0.1293, 0.04313, 0.03814, 0.04313, 0.03814, 0.2539, 0.1293, 0.3304, 0.1293, 0.2539, 0.03814, 0.2539, 0.03814, 0.3304, 0.1293, 0.685, 0.1293, 0.3304, 0.03814, 0.3304, 0.03814, 0.685, 0.1293, 0.7, 0.1293, 0.685, 0.03814, 0.685, 0.03814, 0.7, 0.1293, 0.7232, 0.1293, 0.7, 0.03814, 0.7, 0.03814, 0.7232, 0.1293, 0.8597, 0.1293, 0.7232, 0.03814, 0.7232, 0.03814, 0.8597, 0.1293, 0.8829, 0.1293, 0.8597, 0.03814, 0.8597, 0.03814, 0.8829, 0.1293, 0.9117, 0.1293, 0.8829, 0.03814, 0.8829, 0.03639, 0.9117, 0.1293, 0.9268, 0.1293, 0.9117, 0.03639, 0.9117, 0.03336, 0.9268, 0.1293, 0.9294, 0.1293, 0.9268, 0.03336, 0.9268, 0.03133, 0.9294, 0.1508, 0.2539, 1.0, 0.2539, 1.0, 0.04313, 0.1508, 0.04313, 0.1508, 0.2539, 0.1508, 0.04313, 0.1293, 0.04313, 0.1293, 0.2539, 0.1508, 0.3304, 1.0, 0.3304, 1.0, 0.2539, 0.1508, 0.2539, 0.1508, 0.3304, 0.1508, 0.2539, 0.1293, 0.2539, 0.1293, 0.3304, 0.1508, 0.685, 1.0, 0.685, 1.0, 0.3304, 0.1508, 0.3304, 0.1508, 0.685, 0.1508, 0.3304, 0.1293, 0.3304, 0.1293, 0.685, 0.1508, 0.7, 1.0, 0.7, 1.0, 0.685, 0.1508, 0.685, 0.1508, 0.7, 0.1508, 0.685, 0.1293, 0.685, 0.1293, 0.7, 0.1508, 0.7232, 1.0, 0.7232, 1.0, 0.7, 0.1508, 0.7, 0.1508, 0.7232, 0.1508, 0.7, 0.1293, 0.7, 0.1293, 0.7232, 0.1508, 0.7455, 0.1508, 0.7232, 0.1293, 0.7232, 0.1293, 0.8597, 0.1508, 0.7581, 0.1508, 0.7455, 0.1293, 0.8597, 0.1293, 0.8829, 0.1508, 0.7794, 0.1508, 0.7581, 0.1293, 0.8829, 0.1293, 0.9117, 0.1508, 0.7947, 0.1508, 0.7794, 0.1293, 0.9117, 0.1293, 0.9268, 0.1508, 0.7947, 0.1508, 0.7947, 0.1293, 0.9268, 0.1293, 0.9294, 0.9479, 0.04313, 0.9444, 0.01768, 0.8608, 0.01768, 0.8547, 0.04313, 0.03814, 0.8597, 0.03814, 0.7232, 0.008483, 0.7087, 0.008483, 0.3304, 0.03814, 0.3304, 0.03814, 0.685, 0.008483, 0.6705, 0.008483, 0.6705, 0.03814, 0.685, 0.03814, 0.7, 0.008483, 0.6855, 0.008483, 0.6855, 0.03814, 0.7, 0.03814, 0.7232, 0.008483, 0.7087, 0.008483, 0.7087, 0.03814, 0.8597, 0.02547, 0.86, 0.000362, 0.7056, 0.03814, 0.2539, 0.03814, 0.04313, 0.1293, 0.04313, 0.1293, 0.2539, 0.03814, 0.3304, 0.03814, 0.2539, 0.1293, 0.2539, 0.1293, 0.3304, 0.03814, 0.685, 0.03814, 0.3304, 0.1293, 0.3304, 0.1293, 0.685, 0.03814, 0.7, 0.03814, 0.685, 0.1293, 0.685, 0.1293, 0.7, 0.03814, 0.7232, 0.03814, 0.7, 0.1293, 0.7, 0.1293, 0.7232, 0.03814, 0.8597, 0.03814, 0.7232, 0.1293, 0.7232, 0.1293, 0.8597, 0.03814, 0.8829, 0.03814, 0.8597, 0.1293, 0.8597, 0.1293, 0.8829, 0.03639, 0.9117, 0.03814, 0.8829, 0.1293, 0.8829, 0.1293, 0.9117, 0.03336, 0.9268, 0.03639, 0.9117, 0.1293, 0.9117, 0.1293, 0.9268, 0.03133, 0.9294, 0.03336, 0.9268, 0.1293, 0.9268, 0.1293, 0.9294, 0.1508, 0.04313, 1.0, 0.04313, 1.0, 0.2539, 0.1508, 0.2539, 0.1293, 0.2539, 0.1293, 0.04313, 0.1508, 0.04313, 0.1508, 0.2539, 0.1508, 0.2539, 1.0, 0.2539, 1.0, 0.3304, 0.1508, 0.3304, 0.1293, 0.3304, 0.1293, 0.2539, 0.1508, 0.2539, 0.1508, 0.3304, 0.1508, 0.3304, 1.0, 0.3304, 1.0, 0.685, 0.1508, 0.685, 0.1293, 0.685, 0.1293, 0.3304, 0.1508, 0.3304, 0.1508, 0.685, 0.1508, 0.685, 1.0, 0.685, 1.0, 0.7, 0.1508, 0.7, 0.1293, 0.7, 0.1293, 0.685, 0.1508, 0.685, 0.1508, 0.7, 0.1508, 0.7, 1.0, 0.7, 1.0, 0.7232, 0.1508, 0.7232, 0.1293, 0.7232, 0.1293, 0.7, 0.1508, 0.7, 0.1508, 0.7232, 0.1293, 0.8597, 0.1293, 0.7232, 0.1508, 0.7232, 0.1508, 0.7455, 0.1293, 0.8829, 0.1293, 0.8597, 0.1508, 0.7455, 0.1508, 0.7581, 0.1293, 0.9117, 0.1293, 0.8829, 0.1508, 0.7581, 0.1508, 0.7794, 0.1293, 0.9268, 0.1293, 0.9117, 0.1508, 0.7794, 0.1508, 0.7947, 0.1293, 0.9294, 0.1293, 0.9268, 0.1508, 0.7947, 0.1508, 0.7947, 0.8547, 0.04313, 0.8608, 0.01768, 0.9444, 0.01768, 0.9479, 0.04313, 0.008483, 0.7087, 0.03814, 0.7232, 0.03814, 0.8597])
me_mesh_010.materials.append(mat_485_1material_001)
me_mesh_010.update()
me_mesh_011 = bpy.data.meshes.new('mesh.011')
me_mesh_011.from_pydata([(-1.228, -6.698, -0.1498), (-1.228, 10.29, -0.1498), (-1.323, 10.29, -0.2297), (-1.323, -6.698, -0.2297), (-1.114, -6.698, -0.1046), (-1.114, 10.29, -0.1046), (-0.7958, -6.698, -0.02784), (-0.7958, 10.29, -0.02784), (-0.2133, -6.698, 0.02717), (-0.2133, 10.29, 0.02717), (0.06322, -6.698, 0.02717), (0.06322, 10.29, 0.02717), (1.449, -6.698, -0.2297), (1.449, 10.29, -0.2297), (1.354, 10.29, -0.1498), (1.354, -6.698, -0.1498), (1.24, 10.29, -0.1046), (1.24, -6.698, -0.1046), (0.9222, 10.29, -0.02784), (0.9222, -6.698, -0.02784), (0.3398, 10.29, 0.02717), (0.3398, -6.698, 0.02717), (1.113, -0.09889, 0.1345), (1.102, -0.09889, 0.01155), (1.102, 0.7015, 0.01155), (1.113, 0.7015, 0.1345), (0.9389, -0.09889, 0.1497), (0.928, -0.09889, 0.02676), (0.9389, 0.7015, 0.1497), (0.928, 0.7015, 0.02676), (0.765, 0.7015, 0.165), (0.7541, 0.7015, 0.04197), (0.7541, -0.09889, 0.04197), (0.765, -0.09889, 0.165), (1.113, 4.401, 0.1345), (1.102, 4.401, 0.01155), (1.102, 5.201, 0.01155), (1.113, 5.201, 0.1345), (0.9389, 4.401, 0.1497), (0.928, 4.401, 0.02676), (0.9389, 5.201, 0.1497), (0.928, 5.201, 0.02676), (0.765, 5.201, 0.165), (0.7541, 5.201, 0.04197), (0.7541, 4.401, 0.04197), (0.765, 4.401, 0.165), (1.113, -4.699, 0.1345), (1.102, -4.699, 0.01155), (1.102, -3.899, 0.01155), (1.113, -3.899, 0.1345), (0.9389, -4.699, 0.1497), (0.928, -4.699, 0.02676), (0.9389, -3.899, 0.1497), (0.928, -3.899, 0.02676), (0.765, -3.899, 0.165), (0.7541, -3.899, 0.04197), (0.7541, -4.699, 0.04197), (0.765, -4.699, 0.165), (0.7749, 0.6599, 0.05683), (1.084, 0.6599, 0.02918), (1.074, 0.6599, -0.08788), (0.7646, 0.6599, -0.06085), (0.7749, -0.0573, 0.05683), (0.7646, -0.0573, -0.06085), (1.084, -0.0573, 0.02918), (1.074, -0.0573, -0.08788), (0.7749, 5.16, 0.05683), (1.084, 5.16, 0.02918), (1.074, 5.16, -0.08788), (0.7646, 5.16, -0.06085), (0.7749, 4.443, 0.05683), (0.7646, 4.443, -0.06085), (1.084, 4.443, 0.02918), (1.074, 4.443, -0.08788), (0.7749, -3.94, 0.05683), (1.084, -3.94, 0.02918), (1.074, -3.94, -0.08788), (0.7646, -3.94, -0.06085), (0.7749, -4.657, 0.05683), (0.7646, -4.657, -0.06085), (1.084, -4.657, 0.02918), (1.074, -4.657, -0.08788), (0.06322, 2.68, 0.4544), (0.444, 2.68, 0.4544), (0.444, 3.89, 0.4544), (0.06322, 3.89, 0.4544), (0.06322, 3.822, -0.004436), (0.06322, 3.822, 0.07774), (0.4455, 3.822, 0.07774), (0.4455, 3.822, -0.004436), (0.06322, 2.75, -0.004436), (0.06322, 2.75, 0.07774), (0.4455, 2.75, -0.004436), (0.4455, 2.75, 0.07774), (0.06322, 5.68, 0.4544), (0.444, 5.68, 0.4544), (0.444, 6.89, 0.4544), (0.06322, 6.89, 0.4544), (0.06322, 6.822, -0.004436), (0.06322, 6.822, 0.07774), (0.4455, 6.822, 0.07774), (0.4455, 6.822, -0.004436), (0.06322, 5.75, -0.004436), (0.06322, 5.75, 0.07774), (0.4455, 5.75, -0.004436), (0.4455, 5.75, 0.07774), (0.06322, -3.32, 0.4544), (0.444, -3.32, 0.4544), (0.444, -2.11, 0.4544), (0.06322, -2.11, 0.4544), (0.06322, -2.178, -0.004436), (0.06322, -2.178, 0.07774), (0.4455, -2.178, 0.07774), (0.4455, -2.178, -0.004436), (0.06322, -3.25, -0.004436), (0.06322, -3.25, 0.07774), (0.4455, -3.25, -0.004436), (0.4455, -3.25, 0.07774), (0.06322, -0.3202, 0.4544), (0.444, -0.3202, 0.4544), (0.444, 0.8901, 0.4544), (0.06322, 0.8901, 0.4544), (0.06322, 0.8215, -0.004436), (0.06322, 0.8215, 0.07774), (0.4455, 0.8215, 0.07774), (0.4455, 0.8215, -0.004436), (0.06322, -0.25, -0.004436), (0.06322, -0.25, 0.07774), (0.4455, -0.25, -0.004436), (0.4455, -0.25, 0.07774), (0.06322, -6.32, 0.4544), (0.444, -6.32, 0.4544), (0.444, -5.11, 0.4544), (0.06322, -5.11, 0.4544), (0.06322, -5.178, -0.004436), (0.06322, -5.178, 0.07774), (0.4455, -5.178, 0.07774), (0.4455, -5.178, -0.004436), (0.06322, -6.25, -0.004436), (0.06322, -6.25, 0.07774), (0.4455, -6.25, -0.004436), (0.4455, -6.25, 0.07774), (0.5125, 2.654, 0.07774), (0.5125, 3.917, 0.07774), (0.06322, 3.917, 0.07774), (0.06322, 2.654, 0.07774), (0.5125, 5.654, 0.07774), (0.5125, 6.917, 0.07774), (0.06322, 6.917, 0.07774), (0.06322, 5.654, 0.07774), (0.5125, -3.346, 0.07774), (0.5125, -2.083, 0.07774), (0.06322, -2.083, 0.07774), (0.06322, -3.346, 0.07774), (0.5125, -0.3458, 0.07774), (0.5125, 0.9174, 0.07774), (0.06322, 0.9174, 0.07774), (0.06322, -0.3458, 0.07774), (0.5125, -6.346, 0.07774), (0.5125, -5.083, 0.07774), (0.06322, -5.083, 0.07774), (0.06322, -6.346, 0.07774), (-0.9863, 0.7015, 0.1345), (-0.9754, 0.7015, 0.01155), (-0.9754, -0.09889, 0.01155), (-0.9863, -0.09889, 0.1345), (-0.8015, -0.09889, 0.02676), (-0.8125, -0.09889, 0.1497), (-0.8015, 0.7015, 0.02676), (-0.8125, 0.7015, 0.1497), (-0.6386, -0.09889, 0.165), (-0.6277, -0.09889, 0.04197), (-0.6277, 0.7015, 0.04197), (-0.6386, 0.7015, 0.165), (-0.9863, 5.201, 0.1345), (-0.9754, 5.201, 0.01155), (-0.9754, 4.401, 0.01155), (-0.9863, 4.401, 0.1345), (-0.8015, 4.401, 0.02676), (-0.8125, 4.401, 0.1497), (-0.8015, 5.201, 0.02676), (-0.8125, 5.201, 0.1497), (-0.6386, 4.401, 0.165), (-0.6277, 4.401, 0.04197), (-0.6277, 5.201, 0.04197), (-0.6386, 5.201, 0.165), (-0.9863, -3.899, 0.1345), (-0.9754, -3.899, 0.01155), (-0.9754, -4.699, 0.01155), (-0.9863, -4.699, 0.1345), (-0.8015, -4.699, 0.02676), (-0.8125, -4.699, 0.1497), (-0.8015, -3.899, 0.02676), (-0.8125, -3.899, 0.1497), (-0.6386, -4.699, 0.165), (-0.6277, -4.699, 0.04197), (-0.6277, -3.899, 0.04197), (-0.6386, -3.899, 0.165), (-0.9574, 0.6599, 0.02918), (-0.6485, 0.6599, 0.05683), (-0.6382, 0.6599, -0.06085), (-0.9472, 0.6599, -0.08788), (-0.6485, -0.0573, 0.05683), (-0.6382, -0.0573, -0.06085), (-0.9574, -0.0573, 0.02918), (-0.9472, -0.0573, -0.08788), (-0.9574, 5.16, 0.02918), (-0.6485, 5.16, 0.05683), (-0.6382, 5.16, -0.06085), (-0.9472, 5.16, -0.08788), (-0.6485, 4.443, 0.05683), (-0.6382, 4.443, -0.06085), (-0.9574, 4.443, 0.02918), (-0.9472, 4.443, -0.08788), (-0.9574, -3.94, 0.02918), (-0.6485, -3.94, 0.05683), (-0.6382, -3.94, -0.06085), (-0.9472, -3.94, -0.08788), (-0.6485, -4.657, 0.05683), (-0.6382, -4.657, -0.06085), (-0.9574, -4.657, 0.02918), (-0.9472, -4.657, -0.08788), (-0.3175, 3.89, 0.4544), (-0.3175, 2.68, 0.4544), (-0.3191, 3.822, -0.004436), (-0.3191, 3.822, 0.07774), (-0.3191, 2.75, 0.07774), (-0.3191, 2.75, -0.004436), (-0.3175, 6.89, 0.4544), (-0.3175, 5.68, 0.4544), (-0.3191, 6.822, -0.004436), (-0.3191, 6.822, 0.07774), (-0.3191, 5.75, 0.07774), (-0.3191, 5.75, -0.004436), (-0.3175, -2.11, 0.4544), (-0.3175, -3.32, 0.4544), (-0.3191, -2.178, -0.004436), (-0.3191, -2.178, 0.07774), (-0.3191, -3.25, 0.07774), (-0.3191, -3.25, -0.004436), (-0.3175, 0.8901, 0.4544), (-0.3175, -0.3202, 0.4544), (-0.3191, 0.8215, -0.004436), (-0.3191, 0.8215, 0.07774), (-0.3191, -0.25, 0.07774), (-0.3191, -0.25, -0.004436), (-0.3175, -5.11, 0.4544), (-0.3175, -6.32, 0.4544), (-0.3191, -5.178, -0.004436), (-0.3191, -5.178, 0.07774), (-0.3191, -6.25, 0.07774), (-0.3191, -6.25, -0.004436), (-0.386, 3.917, 0.07774), (-0.386, 2.654, 0.07774), (-0.386, 6.917, 0.07774), (-0.386, 5.654, 0.07774), (-0.386, -2.083, 0.07774), (-0.386, -3.346, 0.07774), (-0.386, 0.9174, 0.07774), (-0.386, -0.3458, 0.07774), (-0.386, -5.083, 0.07774), (-0.386, -6.346, 0.07774), (-1.403, -8.951, -1.27), (-1.403, -8.068, -1.27), (-1.417, -8.068, -1.641), (-1.417, -8.951, -1.641), (-1.408, -9.455, -1.641), (-1.393, -9.455, -1.27), (-1.409, -8.951, -1.916), (-1.409, -8.068, -1.916), (-1.305, -8.068, -2.466), (-1.305, -8.951, -2.466), (-1.295, -9.455, -2.466), (-1.399, -9.455, -1.916)], [], [(0, 1, 2, 3), (4, 5, 1, 0), (6, 7, 5, 4), (8, 9, 7, 6), (10, 11, 9, 8), (12, 13, 14, 15), (15, 14, 16, 17), (17, 16, 18, 19), (19, 18, 20, 21), (21, 20, 11, 10), (22, 23, 24, 25), (23, 22, 26, 27), (28, 25, 24, 29), (30, 31, 32, 33), (27, 26, 33, 32), (29, 31, 30, 28), (25, 30, 33, 22), (34, 35, 36, 37), (35, 34, 38, 39), (40, 37, 36, 41), (42, 43, 44, 45), (39, 38, 45, 44), (41, 43, 42, 40), (37, 42, 45, 34), (46, 47, 48, 49), (47, 46, 50, 51), (52, 49, 48, 53), (54, 55, 56, 57), (51, 50, 57, 56), (53, 55, 54, 52), (49, 54, 57, 46), (58, 58, 59, 59), (60, 61, 58, 59), (62, 62, 58, 58), (61, 63, 62, 58), (64, 64, 62, 62), (63, 65, 64, 62), (59, 59, 64, 64), (65, 60, 59, 64), (66, 66, 67, 67), (68, 69, 66, 67), (70, 70, 66, 66), (69, 71, 70, 66), (72, 72, 70, 70), (71, 73, 72, 70), (67, 67, 72, 72), (73, 68, 67, 72), (74, 74, 75, 75), (76, 77, 74, 75), (78, 78, 74, 74), (77, 79, 78, 74), (80, 80, 78, 78), (79, 81, 80, 78), (75, 75, 80, 80), (81, 76, 75, 80), (82, 83, 84, 85), (86, 87, 88, 89), (90, 91, 87, 86), (92, 93, 91, 90), (89, 88, 93, 92), (94, 95, 96, 97), (98, 99, 100, 101), (102, 103, 99, 98), (104, 105, 103, 102), (101, 100, 105, 104), (106, 107, 108, 109), (110, 111, 112, 113), (114, 115, 111, 110), (116, 117, 115, 114), (113, 112, 117, 116), (118, 119, 120, 121), (122, 123, 124, 125), (126, 127, 123, 122), (128, 129, 127, 126), (125, 124, 129, 128), (130, 131, 132, 133), (134, 135, 136, 137), (138, 139, 135, 134), (140, 141, 139, 138), (137, 136, 141, 140), (83, 142, 143, 84), (84, 143, 144, 85), (82, 145, 142, 83), (95, 146, 147, 96), (96, 147, 148, 97), (94, 149, 146, 95), (107, 150, 151, 108), (108, 151, 152, 109), (106, 153, 150, 107), (119, 154, 155, 120), (120, 155, 156, 121), (118, 157, 154, 119), (131, 158, 159, 132), (132, 159, 160, 133), (130, 161, 158, 131), (162, 163, 164, 165), (166, 167, 165, 164), (168, 163, 162, 169), (170, 171, 172, 173), (171, 170, 167, 166), (169, 173, 172, 168), (165, 170, 173, 162), (174, 175, 176, 177), (178, 179, 177, 176), (180, 175, 174, 181), (182, 183, 184, 185), (183, 182, 179, 178), (181, 185, 184, 180), (177, 182, 185, 174), (186, 187, 188, 189), (190, 191, 189, 188), (192, 187, 186, 193), (194, 195, 196, 197), (195, 194, 191, 190), (193, 197, 196, 192), (189, 194, 197, 186), (198, 198, 199, 199), (198, 199, 200, 201), (199, 199, 202, 202), (199, 202, 203, 200), (202, 202, 204, 204), (202, 204, 205, 203), (204, 204, 198, 198), (204, 198, 201, 205), (206, 206, 207, 207), (206, 207, 208, 209), (207, 207, 210, 210), (207, 210, 211, 208), (210, 210, 212, 212), (210, 212, 213, 211), (212, 212, 206, 206), (212, 206, 209, 213), (214, 214, 215, 215), (214, 215, 216, 217), (215, 215, 218, 218), (215, 218, 219, 216), (218, 218, 220, 220), (218, 220, 221, 219), (220, 220, 214, 214), (220, 214, 217, 221), (85, 222, 223, 82), (224, 225, 87, 86), (86, 87, 91, 90), (90, 91, 226, 227), (227, 226, 225, 224), (97, 228, 229, 94), (230, 231, 99, 98), (98, 99, 103, 102), (102, 103, 232, 233), (233, 232, 231, 230), (109, 234, 235, 106), (236, 237, 111, 110), (110, 111, 115, 114), (114, 115, 238, 239), (239, 238, 237, 236), (121, 240, 241, 118), (242, 243, 123, 122), (122, 123, 127, 126), (126, 127, 244, 245), (245, 244, 243, 242), (133, 246, 247, 130), (248, 249, 135, 134), (134, 135, 139, 138), (138, 139, 250, 251), (251, 250, 249, 248), (222, 252, 253, 223), (85, 144, 252, 222), (223, 253, 145, 82), (228, 254, 255, 229), (97, 148, 254, 228), (229, 255, 149, 94), (234, 256, 257, 235), (109, 152, 256, 234), (235, 257, 153, 106), (240, 258, 259, 241), (121, 156, 258, 240), (241, 259, 157, 118), (246, 260, 261, 247), (133, 160, 260, 246), (247, 261, 161, 130), (262, 263, 264, 265), (266, 267, 262, 265), (268, 269, 270, 271), (272, 273, 268, 271), (265, 264, 269, 268), (273, 266, 265, 268)])
_uv = me_mesh_011.uv_layers.new(name='UVMap')
_uv.uv.foreach_set('vector', [0.1508, 0.7455, 1.0, 0.7455, 1.0, 0.7232, 0.1508, 0.7232, 0.1508, 0.7581, 1.0, 0.7581, 1.0, 0.7455, 0.1508, 0.7455, 0.1508, 0.7671, 1.0, 0.7671, 1.0, 0.7581, 0.1508, 0.7581, 0.1508, 0.7738, 1.0, 0.7738, 1.0, 0.7671, 0.1508, 0.7671, 0.1508, 0.7738, 1.0, 0.7738, 1.0, 0.7738, 0.1508, 0.7738, 0.1508, 0.7232, 1.0, 0.7232, 1.0, 0.7455, 0.1508, 0.7455, 0.1508, 0.7455, 1.0, 0.7455, 1.0, 0.7581, 0.1508, 0.7581, 0.1508, 0.7581, 1.0, 0.7581, 1.0, 0.7671, 0.1508, 0.7671, 0.1508, 0.7671, 1.0, 0.7671, 1.0, 0.7738, 0.1508, 0.7738, 0.1508, 0.7738, 1.0, 0.7738, 1.0, 0.7738, 0.1508, 0.7738, 0.505, 0.849, 0.505, 0.792, 0.5485, 0.792, 0.5485, 0.849, 0.505, 0.792, 0.505, 0.849, 0.4968, 0.8469, 0.4968, 0.788, 0.5533, 0.8469, 0.5485, 0.849, 0.5485, 0.792, 0.5533, 0.788, 0.5485, 0.849, 0.5485, 0.792, 0.505, 0.792, 0.505, 0.849, 0.4968, 0.788, 0.4968, 0.8469, 0.505, 0.849, 0.505, 0.792, 0.5533, 0.788, 0.5485, 0.792, 0.5485, 0.849, 0.5533, 0.8469, 0.5485, 0.849, 0.5485, 0.849, 0.505, 0.849, 0.505, 0.849, 0.505, 0.849, 0.505, 0.792, 0.5485, 0.792, 0.5485, 0.849, 0.505, 0.792, 0.505, 0.849, 0.4968, 0.8469, 0.4968, 0.788, 0.5533, 0.8469, 0.5485, 0.849, 0.5485, 0.792, 0.5533, 0.788, 0.5485, 0.849, 0.5485, 0.792, 0.505, 0.792, 0.505, 0.849, 0.4968, 0.788, 0.4968, 0.8469, 0.505, 0.849, 0.505, 0.792, 0.5533, 0.788, 0.5485, 0.792, 0.5485, 0.849, 0.5533, 0.8469, 0.5485, 0.849, 0.5485, 0.849, 0.505, 0.849, 0.505, 0.849, 0.505, 0.849, 0.505, 0.792, 0.5485, 0.792, 0.5485, 0.849, 0.505, 0.792, 0.505, 0.849, 0.4968, 0.8469, 0.4968, 0.788, 0.5533, 0.8469, 0.5485, 0.849, 0.5485, 0.792, 0.5533, 0.788, 0.5485, 0.849, 0.5485, 0.792, 0.505, 0.792, 0.505, 0.849, 0.4968, 0.788, 0.4968, 0.8469, 0.505, 0.849, 0.505, 0.792, 0.5533, 0.788, 0.5485, 0.792, 0.5485, 0.849, 0.5533, 0.8469, 0.5485, 0.849, 0.5485, 0.849, 0.505, 0.849, 0.505, 0.849, 0.5483, 0.7927, 0.5483, 0.8014, 0.5483, 0.8014, 0.5483, 0.7925, 0.5483, 0.776, 0.5483, 0.776, 0.5483, 0.7927, 0.5483, 0.7925, 0.5035, 0.7927, 0.5035, 0.8014, 0.5483, 0.8014, 0.5483, 0.7927, 0.5483, 0.776, 0.5035, 0.776, 0.5035, 0.7927, 0.5483, 0.7927, 0.5035, 0.7925, 0.5035, 0.8014, 0.5035, 0.8014, 0.5035, 0.7927, 0.5035, 0.776, 0.5035, 0.776, 0.5035, 0.7925, 0.5035, 0.7927, 0.5483, 0.7925, 0.5483, 0.8014, 0.5035, 0.8014, 0.5035, 0.7925, 0.5035, 0.776, 0.5483, 0.776, 0.5483, 0.7925, 0.5035, 0.7925, 0.5483, 0.7927, 0.5483, 0.8014, 0.5483, 0.8014, 0.5483, 0.7925, 0.5483, 0.776, 0.5483, 0.776, 0.5483, 0.7927, 0.5483, 0.7925, 0.5035, 0.7927, 0.5035, 0.8014, 0.5483, 0.8014, 0.5483, 0.7927, 0.5483, 0.776, 0.5035, 0.776, 0.5035, 0.7927, 0.5483, 0.7927, 0.5035, 0.7925, 0.5035, 0.8014, 0.5035, 0.8014, 0.5035, 0.7927, 0.5035, 0.776, 0.5035, 0.776, 0.5035, 0.7925, 0.5035, 0.7927, 0.5483, 0.7925, 0.5483, 0.8014, 0.5035, 0.8014, 0.5035, 0.7925, 0.5035, 0.776, 0.5483, 0.776, 0.5483, 0.7925, 0.5035, 0.7925, 0.5483, 0.7927, 0.5483, 0.8014, 0.5483, 0.8014, 0.5483, 0.7925, 0.5483, 0.776, 0.5483, 0.776, 0.5483, 0.7927, 0.5483, 0.7925, 0.5035, 0.7927, 0.5035, 0.8014, 0.5483, 0.8014, 0.5483, 0.7927, 0.5483, 0.776, 0.5035, 0.776, 0.5035, 0.7927, 0.5483, 0.7927, 0.5035, 0.7925, 0.5035, 0.8014, 0.5035, 0.8014, 0.5035, 0.7927, 0.5035, 0.776, 0.5035, 0.776, 0.5035, 0.7925, 0.5035, 0.7927, 0.5483, 0.7925, 0.5483, 0.8014, 0.5035, 0.8014, 0.5035, 0.7925, 0.5035, 0.776, 0.5483, 0.776, 0.5483, 0.7925, 0.5035, 0.7925, 0.6059, 0.8703, 0.6152, 0.8869, 0.6573, 0.8869, 0.6656, 0.8724, 0.661, 0.7795, 0.661, 0.794, 0.661, 0.794, 0.661, 0.7795, 0.6093, 0.7795, 0.6093, 0.794, 0.661, 0.794, 0.661, 0.7795, 0.6093, 0.7795, 0.6093, 0.794, 0.6093, 0.794, 0.6093, 0.7795, 0.661, 0.7795, 0.661, 0.794, 0.6093, 0.794, 0.6093, 0.7795, 0.6059, 0.8703, 0.6152, 0.8869, 0.6573, 0.8869, 0.6656, 0.8724, 0.661, 0.7795, 0.661, 0.794, 0.661, 0.794, 0.661, 0.7795, 0.6093, 0.7795, 0.6093, 0.794, 0.661, 0.794, 0.661, 0.7795, 0.6093, 0.7795, 0.6093, 0.794, 0.6093, 0.794, 0.6093, 0.7795, 0.661, 0.7795, 0.661, 0.794, 0.6093, 0.794, 0.6093, 0.7795, 0.6059, 0.8703, 0.6152, 0.8869, 0.6573, 0.8869, 0.6656, 0.8724, 0.661, 0.7795, 0.661, 0.794, 0.661, 0.794, 0.661, 0.7795, 0.6093, 0.7795, 0.6093, 0.794, 0.661, 0.794, 0.661, 0.7795, 0.6093, 0.7795, 0.6093, 0.794, 0.6093, 0.794, 0.6093, 0.7795, 0.661, 0.7795, 0.661, 0.794, 0.6093, 0.794, 0.6093, 0.7795, 0.6059, 0.8703, 0.6152, 0.8869, 0.6573, 0.8869, 0.6656, 0.8724, 0.661, 0.7795, 0.661, 0.794, 0.661, 0.794, 0.661, 0.7795, 0.6093, 0.7795, 0.6093, 0.794, 0.661, 0.794, 0.661, 0.7795, 0.6093, 0.7795, 0.6093, 0.794, 0.6093, 0.794, 0.6093, 0.7795, 0.661, 0.7795, 0.661, 0.794, 0.6093, 0.794, 0.6093, 0.7795, 0.6059, 0.8703, 0.6152, 0.8869, 0.6573, 0.8869, 0.6656, 0.8724, 0.661, 0.7795, 0.661, 0.794, 0.661, 0.794, 0.661, 0.7795, 0.6093, 0.7795, 0.6093, 0.794, 0.661, 0.794, 0.661, 0.7795, 0.6093, 0.7795, 0.6093, 0.794, 0.6093, 0.794, 0.6093, 0.7795, 0.661, 0.7795, 0.661, 0.794, 0.6093, 0.794, 0.6093, 0.7795, 0.615, 0.875, 0.6133, 0.7976, 0.6551, 0.7976, 0.6536, 0.875, 0.6575, 0.875, 0.6592, 0.7976, 0.6659, 0.7913, 0.6657, 0.8615, 0.6071, 0.8615, 0.6067, 0.7911, 0.6133, 0.7976, 0.615, 0.875, 0.615, 0.875, 0.6133, 0.7976, 0.6551, 0.7976, 0.6536, 0.875, 0.6575, 0.875, 0.6592, 0.7976, 0.6659, 0.7913, 0.6657, 0.8615, 0.6071, 0.8615, 0.6067, 0.7911, 0.6133, 0.7976, 0.615, 0.875, 0.615, 0.875, 0.6133, 0.7976, 0.6551, 0.7976, 0.6536, 0.875, 0.6575, 0.875, 0.6592, 0.7976, 0.6659, 0.7913, 0.6657, 0.8615, 0.6071, 0.8615, 0.6067, 0.7911, 0.6133, 0.7976, 0.615, 0.875, 0.615, 0.875, 0.6133, 0.7976, 0.6551, 0.7976, 0.6536, 0.875, 0.6575, 0.875, 0.6592, 0.7976, 0.6659, 0.7913, 0.6657, 0.8615, 0.6071, 0.8615, 0.6067, 0.7911, 0.6133, 0.7976, 0.615, 0.875, 0.615, 0.875, 0.6133, 0.7976, 0.6551, 0.7976, 0.6536, 0.875, 0.6575, 0.875, 0.6592, 0.7976, 0.6659, 0.7913, 0.6657, 0.8615, 0.6071, 0.8615, 0.6067, 0.7911, 0.6133, 0.7976, 0.615, 0.875, 0.5485, 0.849, 0.5485, 0.792, 0.505, 0.792, 0.505, 0.849, 0.4968, 0.788, 0.4968, 0.8469, 0.505, 0.849, 0.505, 0.792, 0.5533, 0.788, 0.5485, 0.792, 0.5485, 0.849, 0.5533, 0.8469, 0.505, 0.849, 0.505, 0.792, 0.5485, 0.792, 0.5485, 0.849, 0.505, 0.792, 0.505, 0.849, 0.4968, 0.8469, 0.4968, 0.788, 0.5533, 0.8469, 0.5485, 0.849, 0.5485, 0.792, 0.5533, 0.788, 0.505, 0.849, 0.505, 0.849, 0.5485, 0.849, 0.5485, 0.849, 0.5485, 0.849, 0.5485, 0.792, 0.505, 0.792, 0.505, 0.849, 0.4968, 0.788, 0.4968, 0.8469, 0.505, 0.849, 0.505, 0.792, 0.5533, 0.788, 0.5485, 0.792, 0.5485, 0.849, 0.5533, 0.8469, 0.505, 0.849, 0.505, 0.792, 0.5485, 0.792, 0.5485, 0.849, 0.505, 0.792, 0.505, 0.849, 0.4968, 0.8469, 0.4968, 0.788, 0.5533, 0.8469, 0.5485, 0.849, 0.5485, 0.792, 0.5533, 0.788, 0.505, 0.849, 0.505, 0.849, 0.5485, 0.849, 0.5485, 0.849, 0.5485, 0.849, 0.5485, 0.792, 0.505, 0.792, 0.505, 0.849, 0.4968, 0.788, 0.4968, 0.8469, 0.505, 0.849, 0.505, 0.792, 0.5533, 0.788, 0.5485, 0.792, 0.5485, 0.849, 0.5533, 0.8469, 0.505, 0.849, 0.505, 0.792, 0.5485, 0.792, 0.5485, 0.849, 0.505, 0.792, 0.505, 0.849, 0.4968, 0.8469, 0.4968, 0.788, 0.5533, 0.8469, 0.5485, 0.849, 0.5485, 0.792, 0.5533, 0.788, 0.505, 0.849, 0.505, 0.849, 0.5485, 0.849, 0.5485, 0.849, 0.5483, 0.7925, 0.5483, 0.8014, 0.5483, 0.8014, 0.5483, 0.7927, 0.5483, 0.7925, 0.5483, 0.7927, 0.5483, 0.776, 0.5483, 0.776, 0.5483, 0.7927, 0.5483, 0.8014, 0.5035, 0.8014, 0.5035, 0.7927, 0.5483, 0.7927, 0.5035, 0.7927, 0.5035, 0.776, 0.5483, 0.776, 0.5035, 0.7927, 0.5035, 0.8014, 0.5035, 0.8014, 0.5035, 0.7925, 0.5035, 0.7927, 0.5035, 0.7925, 0.5035, 0.776, 0.5035, 0.776, 0.5035, 0.7925, 0.5035, 0.8014, 0.5483, 0.8014, 0.5483, 0.7925, 0.5035, 0.7925, 0.5483, 0.7925, 0.5483, 0.776, 0.5035, 0.776, 0.5483, 0.7925, 0.5483, 0.8014, 0.5483, 0.8014, 0.5483, 0.7927, 0.5483, 0.7925, 0.5483, 0.7927, 0.5483, 0.776, 0.5483, 0.776, 0.5483, 0.7927, 0.5483, 0.8014, 0.5035, 0.8014, 0.5035, 0.7927, 0.5483, 0.7927, 0.5035, 0.7927, 0.5035, 0.776, 0.5483, 0.776, 0.5035, 0.7927, 0.5035, 0.8014, 0.5035, 0.8014, 0.5035, 0.7925, 0.5035, 0.7927, 0.5035, 0.7925, 0.5035, 0.776, 0.5035, 0.776, 0.5035, 0.7925, 0.5035, 0.8014, 0.5483, 0.8014, 0.5483, 0.7925, 0.5035, 0.7925, 0.5483, 0.7925, 0.5483, 0.776, 0.5035, 0.776, 0.5483, 0.7925, 0.5483, 0.8014, 0.5483, 0.8014, 0.5483, 0.7927, 0.5483, 0.7925, 0.5483, 0.7927, 0.5483, 0.776, 0.5483, 0.776, 0.5483, 0.7927, 0.5483, 0.8014, 0.5035, 0.8014, 0.5035, 0.7927, 0.5483, 0.7927, 0.5035, 0.7927, 0.5035, 0.776, 0.5483, 0.776, 0.5035, 0.7927, 0.5035, 0.8014, 0.5035, 0.8014, 0.5035, 0.7925, 0.5035, 0.7927, 0.5035, 0.7925, 0.5035, 0.776, 0.5035, 0.776, 0.5035, 0.7925, 0.5035, 0.8014, 0.5483, 0.8014, 0.5483, 0.7925, 0.5035, 0.7925, 0.5483, 0.7925, 0.5483, 0.776, 0.5035, 0.776, 0.6656, 0.8724, 0.6573, 0.8869, 0.6152, 0.8869, 0.6059, 0.8703, 0.661, 0.7795, 0.661, 0.794, 0.661, 0.794, 0.661, 0.7795, 0.661, 0.7795, 0.661, 0.794, 0.6093, 0.794, 0.6093, 0.7795, 0.6093, 0.7795, 0.6093, 0.794, 0.6093, 0.794, 0.6093, 0.7795, 0.6093, 0.7795, 0.6093, 0.794, 0.661, 0.794, 0.661, 0.7795, 0.6656, 0.8724, 0.6573, 0.8869, 0.6152, 0.8869, 0.6059, 0.8703, 0.661, 0.7795, 0.661, 0.794, 0.661, 0.794, 0.661, 0.7795, 0.661, 0.7795, 0.661, 0.794, 0.6093, 0.794, 0.6093, 0.7795, 0.6093, 0.7795, 0.6093, 0.794, 0.6093, 0.794, 0.6093, 0.7795, 0.6093, 0.7795, 0.6093, 0.794, 0.661, 0.794, 0.661, 0.7795, 0.6656, 0.8724, 0.6573, 0.8869, 0.6152, 0.8869, 0.6059, 0.8703, 0.661, 0.7795, 0.661, 0.794, 0.661, 0.794, 0.661, 0.7795, 0.661, 0.7795, 0.661, 0.794, 0.6093, 0.794, 0.6093, 0.7795, 0.6093, 0.7795, 0.6093, 0.794, 0.6093, 0.794, 0.6093, 0.7795, 0.6093, 0.7795, 0.6093, 0.794, 0.661, 0.794, 0.661, 0.7795, 0.6656, 0.8724, 0.6573, 0.8869, 0.6152, 0.8869, 0.6059, 0.8703, 0.661, 0.7795, 0.661, 0.794, 0.661, 0.794, 0.661, 0.7795, 0.661, 0.7795, 0.661, 0.794, 0.6093, 0.794, 0.6093, 0.7795, 0.6093, 0.7795, 0.6093, 0.794, 0.6093, 0.794, 0.6093, 0.7795, 0.6093, 0.7795, 0.6093, 0.794, 0.661, 0.794, 0.661, 0.7795, 0.6656, 0.8724, 0.6573, 0.8869, 0.6152, 0.8869, 0.6059, 0.8703, 0.661, 0.7795, 0.661, 0.794, 0.661, 0.794, 0.661, 0.7795, 0.661, 0.7795, 0.661, 0.794, 0.6093, 0.794, 0.6093, 0.7795, 0.6093, 0.7795, 0.6093, 0.794, 0.6093, 0.794, 0.6093, 0.7795, 0.6093, 0.7795, 0.6093, 0.794, 0.661, 0.794, 0.661, 0.7795, 0.6536, 0.875, 0.6551, 0.7976, 0.6133, 0.7976, 0.615, 0.875, 0.6657, 0.8615, 0.6659, 0.7913, 0.6592, 0.7976, 0.6575, 0.875, 0.615, 0.875, 0.6133, 0.7976, 0.6067, 0.7911, 0.6071, 0.8615, 0.6536, 0.875, 0.6551, 0.7976, 0.6133, 0.7976, 0.615, 0.875, 0.6657, 0.8615, 0.6659, 0.7913, 0.6592, 0.7976, 0.6575, 0.875, 0.615, 0.875, 0.6133, 0.7976, 0.6067, 0.7911, 0.6071, 0.8615, 0.6536, 0.875, 0.6551, 0.7976, 0.6133, 0.7976, 0.615, 0.875, 0.6657, 0.8615, 0.6659, 0.7913, 0.6592, 0.7976, 0.6575, 0.875, 0.615, 0.875, 0.6133, 0.7976, 0.6067, 0.7911, 0.6071, 0.8615, 0.6536, 0.875, 0.6551, 0.7976, 0.6133, 0.7976, 0.615, 0.875, 0.6657, 0.8615, 0.6659, 0.7913, 0.6592, 0.7976, 0.6575, 0.875, 0.615, 0.875, 0.6133, 0.7976, 0.6067, 0.7911, 0.6071, 0.8615, 0.6536, 0.875, 0.6551, 0.7976, 0.6133, 0.7976, 0.615, 0.875, 0.6657, 0.8615, 0.6659, 0.7913, 0.6592, 0.7976, 0.6575, 0.875, 0.615, 0.875, 0.6133, 0.7976, 0.6067, 0.7911, 0.6071, 0.8615, 0.394, 0.9557, 0.2957, 0.9557, 0.2957, 0.911, 0.394, 0.911, 0.4501, 0.911, 0.4501, 0.9557, 0.394, 0.9557, 0.394, 0.911, 0.394, 0.8778, 0.2957, 0.8778, 0.2957, 0.8113, 0.394, 0.8113, 0.4501, 0.8113, 0.4501, 0.8778, 0.394, 0.8778, 0.394, 0.8113, 0.394, 0.911, 0.2957, 0.911, 0.2957, 0.8778, 0.394, 0.8778, 0.4501, 0.8778, 0.4501, 0.911, 0.394, 0.911, 0.394, 0.8778])
me_mesh_011.materials.append(mat_485_1material_002)
me_mesh_011.update()
me_mesh_012 = bpy.data.meshes.new('mesh.012')
me_mesh_012.from_pydata([(-1.326, 10.71, 0.1958), (-1.49e-08, 10.71, 0.1958), (-1.49e-08, -6.902, 0.1958), (-1.326, -3.364, 0.1958), (-1.326, 12.58, 0.1958), (-1.326, 13.62, 0.1958), (-1.49e-08, 13.62, 0.1958), (-1.49e-08, 12.58, 0.1958), (-1.49e-08, 12.51, 0.1044), (-1.309, 12.51, 0.1044), (-1.309, 10.84, 0.1044), (-1.49e-08, 10.84, 0.1044), (-1.326, -3.794, 0.1958), (-1.326, -5.617, 0.1958), (-1.315, -6.21, 0.1958), (-1.283, -6.373, 0.1958), (-0.9269, -6.719, 0.1958), (-0.3239, -6.902, 0.1958), (1.326, -3.364, 0.1958), (1.326, 10.71, 0.1958), (1.326, 13.62, 0.1958), (1.326, 12.58, 0.1958), (1.309, 12.51, 0.1044), (1.309, 10.84, 0.1044), (1.326, -3.794, 0.1958), (1.326, -5.617, 0.1958), (1.315, -6.21, 0.1958), (1.283, -6.373, 0.1958), (0.9269, -6.719, 0.1958), (0.3239, -6.902, 0.1958), (-1.49e-08, -6.717, -0.4783), (-1.49e-08, -6.651, 0.2987), (0.7827, -6.558, 0.2987), (0.6168, -6.647, -0.4783), (0.9711, -6.556, -0.4783), (1.057, -6.338, 0.2987), (1.039, -6.509, -0.4783), (1.131, -6.264, 0.2987), (1.141, -5.495, 0.2987), (1.048, -5.93, -0.4783), (1.054, -6.479, -0.4783), (1.148, -6.208, 0.2987), (-0.6168, -6.647, -0.4783), (-0.7827, -6.558, 0.2987), (-0.9711, -6.556, -0.4783), (-1.057, -6.338, 0.2987), (-1.039, -6.509, -0.4783), (-1.131, -6.264, 0.2987), (-1.048, -5.93, -0.4783), (-1.141, -5.495, 0.2987), (-1.148, -6.208, 0.2987), (-1.054, -6.479, -0.4783), (-1.49e-08, 13.52, 0.2458), (-1.49e-08, -6.28, 0.2458), (1.138, -6.28, 0.2458), (1.138, 13.52, 0.2458), (-1.49e-08, 13.52, -0.8042), (1.138, 13.52, -0.8042), (-1.49e-08, -6.28, -0.8042), (1.138, -6.28, -0.8042), (-1.138, 13.52, 0.2458), (-1.138, -6.28, 0.2458), (-1.138, 13.52, -0.8042), (-1.138, -6.28, -0.8042)], [], [(0, 1, 2, 3), (4, 5, 6, 7), (8, 9, 4, 7), (10, 11, 1, 0), (9, 8, 11, 10), (2, 12, 3), (2, 13, 12), (2, 14, 13), (2, 15, 14), (2, 16, 15), (2, 17, 16), (18, 2, 1, 19), (7, 6, 20, 21), (7, 21, 22, 8), (19, 1, 11, 23), (23, 11, 8, 22), (18, 24, 2), (24, 25, 2), (25, 26, 2), (26, 27, 2), (27, 28, 2), (28, 29, 2), (30, 31, 32, 33), (34, 33, 32, 35), (36, 34, 35, 37), (38, 39, 40, 41), (40, 36, 37, 41), (31, 30, 42, 43), (42, 44, 45, 43), (44, 46, 47, 45), (48, 49, 50, 51), (46, 51, 50, 47), (52, 53, 54, 55), (56, 52, 55, 57), (58, 56, 57, 59), (53, 58, 59, 54), (60, 61, 53, 52), (62, 60, 52, 56), (63, 62, 56, 58), (61, 63, 58, 53)])
_uv = me_mesh_012.uv_layers.new(name='UVMap')
_uv.uv.foreach_set('vector', [0.8547, 0.04313, 0.8547, 0.04313, -0.0261, 0.04313, 0.1508, 0.04313, 0.9479, 0.04313, 1.0, 0.04313, 1.0, 0.04313, 0.9479, 0.04313, 0.9444, 0.01768, 0.9444, 0.01768, 0.9479, 0.04313, 0.9479, 0.04313, 0.8608, 0.01768, 0.8608, 0.01768, 0.8547, 0.04313, 0.8547, 0.04313, 0.9444, 0.01768, 0.9444, 0.01768, 0.8608, 0.01768, 0.8608, 0.01768, -0.0261, 0.04313, 0.1293, 0.04313, 0.1508, 0.04313, -0.0261, 0.04313, 0.03814, 0.04313, 0.1293, 0.04313, -0.0261, 0.04313, 0.008483, 0.04313, 0.03814, 0.04313, -0.0261, 0.04313, 0.000362, 0.04313, 0.008483, 0.04313, -0.0261, 0.04313, -0.01696, 0.04313, 0.000362, 0.04313, -0.0261, 0.04313, -0.0261, 0.04313, -0.01696, 0.04313, 0.1508, 0.04313, -0.0261, 0.04313, 0.8547, 0.04313, 0.8547, 0.04313, 0.9479, 0.04313, 1.0, 0.04313, 1.0, 0.04313, 0.9479, 0.04313, 0.9479, 0.04313, 0.9479, 0.04313, 0.9444, 0.01768, 0.9444, 0.01768, 0.8547, 0.04313, 0.8547, 0.04313, 0.8608, 0.01768, 0.8608, 0.01768, 0.8608, 0.01768, 0.8608, 0.01768, 0.9444, 0.01768, 0.9444, 0.01768, 0.1508, 0.04313, 0.1293, 0.04313, -0.0261, 0.04313, 0.1293, 0.04313, 0.03814, 0.04313, -0.0261, 0.04313, 0.03814, 0.04313, 0.008483, 0.04313, -0.0261, 0.04313, 0.008483, 0.04313, 0.000362, 0.04313, -0.0261, 0.04313, 0.000362, 0.04313, -0.01696, 0.04313, -0.0261, 0.04313, -0.01696, 0.04313, -0.0261, 0.04313, -0.0261, 0.04313, -0.01683, -0.1444, -0.01357, 0.07176, -0.008879, 0.07176, -0.01336, -0.1444, -0.008789, -0.1444, -0.01336, -0.1444, -0.008879, 0.07176, 0.002118, 0.07176, -0.006449, -0.1444, -0.008789, -0.1444, 0.002118, 0.07176, 0.005788, 0.07176, 0.04424, 0.07176, 0.02252, -0.1444, -0.004956, -0.1444, 0.008609, 0.07176, -0.004956, -0.1444, -0.006449, -0.1444, 0.005788, 0.07176, 0.008609, 0.07176, -0.01357, 0.07176, -0.01683, -0.1444, -0.01336, -0.1444, -0.008879, 0.07176, -0.01336, -0.1444, -0.008789, -0.1444, 0.002118, 0.07176, -0.008879, 0.07176, -0.008789, -0.1444, -0.006449, -0.1444, 0.005788, 0.07176, 0.002118, 0.07176, 0.02252, -0.1444, 0.04424, 0.07176, 0.008609, 0.07176, -0.004956, -0.1444, -0.006449, -0.1444, -0.004956, -0.1444, 0.008609, 0.07176, 0.005788, 0.07176, 0.995, 0.05704, 0.005, 0.05704, 0.005, 0.05704, 0.995, 0.05704, 0.995, -0.2351, 0.995, 0.05704, 0.995, 0.05704, 0.995, -0.2351, 0.005, -0.2351, 0.995, -0.2351, 0.995, -0.2351, 0.005, -0.2351, 0.005, 0.05704, 0.005, -0.2351, 0.005, -0.2351, 0.005, 0.05704, 0.995, 0.05704, 0.005, 0.05704, 0.005, 0.05704, 0.995, 0.05704, 0.995, -0.2351, 0.995, 0.05704, 0.995, 0.05704, 0.995, -0.2351, 0.005, -0.2351, 0.995, -0.2351, 0.995, -0.2351, 0.005, -0.2351, 0.005, 0.05704, 0.005, -0.2351, 0.005, -0.2351, 0.005, 0.05704])
me_mesh_012.materials.append(mat_485_1material_003)
me_mesh_012.update()
me_mesh_013 = bpy.data.meshes.new('mesh.013')
me_mesh_013.from_pydata([(0.8254, -0.2173, 0.5669), (0.0001604, -0.3192, 0.5669), (0.0001604, -0.3845, -0.2101), (0.6505, -0.307, -0.2101), (1.055, -0.1956, -0.2101), (1.149, 0.0225, 0.5669), (1.157, -0.1114, -0.2101), (1.26, 0.1333, 0.5669), (1.196, -0.02719, -0.2101), (1.196, 0.5509, -0.2101), (1.302, 0.9853, 0.5669), (1.302, 0.2441, 0.5669), (-0.6502, -0.307, -0.2101), (-0.825, -0.2173, 0.5669), (-1.148, 0.0225, 0.5669), (-1.055, -0.1956, -0.2101), (-1.259, 0.1333, 0.5669), (-1.157, -0.1114, -0.2101), (-1.302, 0.2441, 0.5669), (-1.302, 0.9853, 0.5669), (-1.196, 0.5509, -0.2101), (-1.196, -0.02719, -0.2101), (0.7828, -0.07708, 0.5669), (0.0001604, -0.1708, 0.5669), (0.0001604, -0.2361, -0.2101), (0.617, -0.1668, -0.2101), (1.057, 0.1429, 0.5669), (0.9713, -0.07527, -0.2101), (1.131, 0.2163, 0.5669), (1.039, -0.02847, -0.2101), (1.054, 0.001371, -0.2101), (1.049, 0.5509, -0.2101), (1.141, 0.9853, 0.5669), (1.148, 0.2727, 0.5669), (-0.6167, -0.1668, -0.2101), (-0.7825, -0.07708, 0.5669), (-1.057, 0.1429, 0.5669), (-0.9709, -0.07527, -0.2101), (-1.131, 0.2163, 0.5669), (-1.039, -0.02847, -0.2101), (-1.147, 0.2727, 0.5669), (-1.141, 0.9853, 0.5669), (-1.048, 0.5509, -0.2101), (-1.054, 0.001371, -0.2101), (0.0001604, -0.3845, -0.5087), (0.996, -0.09786, -0.5087), (1.009, -0.1382, -0.5087), (7.04e-05, -0.4098, -0.5087), (1.004, 0.1648, -0.1944), (0.0001604, -0.2389, -0.1944), (7.04e-05, -0.2643, -0.1944), (1.017, 0.1416, -0.1944), (1.095, -0.01128, -0.5087), (1.12, -0.02198, -0.5087), (1.101, 0.249, -0.1944), (1.123, 0.2324, -0.1944), (1.138, 0.4823, -0.1944), (1.138, 0.3333, -0.1944), (1.165, 0.3272, -0.1944), (1.167, 0.4823, -0.1944), (1.138, 0.2189, -0.5087), (1.167, 0.2189, -0.5087), (1.138, 0.06754, -0.5087), (1.165, 0.06754, -0.5087), (0.0002504, -0.4098, -0.5087), (-1.009, -0.1382, -0.5087), (-0.9956, -0.09786, -0.5087), (-1.017, 0.1416, -0.1944), (0.0002504, -0.2643, -0.1944), (-1.004, 0.1648, -0.1944), (-1.119, -0.02198, -0.5087), (-1.094, -0.01128, -0.5087), (-1.122, 0.2324, -0.1944), (-1.101, 0.249, -0.1944), (-1.167, 0.4823, -0.1944), (-1.165, 0.3272, -0.1944), (-1.137, 0.3333, -0.1944), (-1.137, 0.4823, -0.1944), (-1.167, 0.2189, -0.5087), (-1.137, 0.2189, -0.5087), (-1.165, 0.06754, -0.5087), (-1.137, 0.06754, -0.5087), (0.3177, -0.4817, 0.1218), (0.3177, -0.4817, 0.5716), (0.1357, -0.7884, 0.4164), (0.1357, -0.7884, 0.2771), (-0.3213, -0.4817, 0.1218), (-0.1393, -0.7884, 0.2771), (-0.3213, -0.4817, 0.5716), (-0.1393, -0.7884, 0.4164), (0.2992, -0.4817, 0.5251), (0.2992, -0.4817, 0.159), (0.2992, -0.2853, 0.159), (0.2992, -0.2853, 0.5251), (-0.2988, -0.4817, 0.5251), (-0.2988, -0.2853, 0.5251), (-0.2988, -0.4817, 0.159), (-0.2988, -0.2853, 0.159)], [], [(0, 1, 2, 3), (0, 3, 4, 5), (5, 4, 6, 7), (8, 9, 10, 11), (7, 6, 8, 11), (12, 2, 1, 13), (14, 15, 12, 13), (16, 17, 15, 14), (18, 19, 20, 21), (18, 21, 17, 16), (1, 0, 22, 23), (3, 2, 24, 25), (0, 5, 26, 22), (4, 3, 25, 27), (5, 7, 28, 26), (6, 4, 27, 29), (9, 8, 30, 31), (10, 9, 31, 32), (11, 10, 32, 33), (7, 11, 33, 28), (8, 6, 29, 30), (2, 12, 34, 24), (13, 1, 23, 35), (14, 13, 35, 36), (12, 15, 37, 34), (16, 14, 36, 38), (15, 17, 39, 37), (19, 18, 40, 41), (20, 19, 41, 42), (21, 20, 42, 43), (18, 16, 38, 40), (17, 21, 43, 39), (44, 45, 46, 47), (48, 49, 50, 51), (51, 50, 47, 46), (45, 52, 53, 46), (54, 48, 51, 55), (51, 46, 53, 55), (56, 57, 58, 59), (60, 56, 59, 61), (62, 60, 61, 63), (63, 61, 59, 58), (52, 62, 63, 53), (57, 54, 55, 58), (55, 53, 63, 58), (44, 49, 48, 45), (52, 45, 48, 54), (56, 60, 62, 57), (62, 52, 54, 57), (64, 65, 66, 44), (67, 68, 49, 69), (65, 64, 68, 67), (65, 70, 71, 66), (72, 67, 69, 73), (72, 70, 65, 67), (74, 75, 76, 77), (78, 74, 77, 79), (80, 78, 79, 81), (75, 74, 78, 80), (70, 80, 81, 71), (75, 72, 73, 76), (75, 80, 70, 72), (66, 69, 49, 44), (73, 69, 66, 71), (76, 81, 79, 77), (76, 73, 71, 81), (82, 83, 84, 85), (86, 82, 85, 87), (88, 86, 87, 89), (83, 88, 89, 84), (89, 87, 85, 84), (90, 91, 92, 93), (94, 90, 93, 95), (96, 94, 95, 97), (91, 96, 97, 92), (86, 88, 83, 82)])
_uv = me_mesh_013.uv_layers.new(name='UVMap')
_uv.uv.foreach_set('vector', [0.7903, 1.0, 0.5, 1.0, 0.5, 0.288, 0.7261, 0.288, 0.7903, 1.0, 0.7261, 0.288, 0.8363, 0.288, 0.9005, 1.0, 0.9005, 1.0, 0.8363, 0.288, 0.8904, 0.288, 0.9547, 1.0, 0.9415, 0.288, 0.9813, 0.288, 1.0, 1.0, 0.9768, 1.0, 0.9547, 1.0, 0.8904, 0.288, 0.9415, 0.288, 0.9768, 1.0, 0.2739, 0.288, 0.5, 0.288, 0.5, 1.0, 0.2097, 1.0, 0.09952, 1.0, 0.1637, 0.288, 0.2739, 0.288, 0.2097, 1.0, 0.04535, 1.0, 0.1096, 0.288, 0.1637, 0.288, 0.09952, 1.0, 0.02317, 1.0, 0.0, 1.0, 0.01868, 0.288, 0.05849, 0.288, 0.02317, 1.0, 0.05849, 0.288, 0.1096, 0.288, 0.04535, 1.0, 0.5, 1.0, 0.7903, 1.0, 0.7903, 1.0, 0.5, 1.0, 0.7261, 0.288, 0.5, 0.288, 0.5, 0.288, 0.7261, 0.288, 0.7903, 1.0, 0.9005, 1.0, 0.9005, 1.0, 0.7903, 1.0, 0.8363, 0.288, 0.7261, 0.288, 0.7261, 0.288, 0.8363, 0.288, 0.9005, 1.0, 0.9547, 1.0, 0.9547, 1.0, 0.9005, 1.0, 0.8904, 0.288, 0.8363, 0.288, 0.8363, 0.288, 0.8904, 0.288, 0.9813, 0.288, 0.9415, 0.288, 0.9415, 0.288, 0.9813, 0.288, 1.0, 1.0, 0.9813, 0.288, 0.9813, 0.288, 1.0, 1.0, 0.9768, 1.0, 1.0, 1.0, 1.0, 1.0, 0.9768, 1.0, 0.9547, 1.0, 0.9768, 1.0, 0.9768, 1.0, 0.9547, 1.0, 0.9415, 0.288, 0.8904, 0.288, 0.8904, 0.288, 0.9415, 0.288, 0.5, 0.288, 0.2739, 0.288, 0.2739, 0.288, 0.5, 0.288, 0.2097, 1.0, 0.5, 1.0, 0.5, 1.0, 0.2097, 1.0, 0.09952, 1.0, 0.2097, 1.0, 0.2097, 1.0, 0.09952, 1.0, 0.2739, 0.288, 0.1637, 0.288, 0.1637, 0.288, 0.2739, 0.288, 0.04535, 1.0, 0.09952, 1.0, 0.09952, 1.0, 0.04535, 1.0, 0.1637, 0.288, 0.1096, 0.288, 0.1096, 0.288, 0.1637, 0.288, 0.0, 1.0, 0.02317, 1.0, 0.02317, 1.0, 0.0, 1.0, 0.01868, 0.288, 0.0, 1.0, 0.0, 1.0, 0.01868, 0.288, 0.05849, 0.288, 0.01868, 0.288, 0.01868, 0.288, 0.05849, 0.288, 0.02317, 1.0, 0.04535, 1.0, 0.04535, 1.0, 0.02317, 1.0, 0.1096, 0.288, 0.05849, 0.288, 0.05849, 0.288, 0.1096, 0.288, 0.5, 0.0, 0.7261, 0.0, 0.7261, 0.0, 0.5, 0.0, 0.7261, 0.288, 0.5, 0.288, 0.5, 0.288, 0.7261, 0.288, 0.7261, 0.288, 0.5, 0.288, 0.5, 0.0, 0.7261, 0.0, 0.8363, 0.0, 0.8904, 0.0, 0.8904, 0.0, 0.8363, 0.0, 0.8904, 0.288, 0.8363, 0.288, 0.8363, 0.288, 0.8904, 0.288, 0.8363, 0.288, 0.8363, 0.0, 0.8904, 0.0, 0.8904, 0.288, 0.9813, 0.288, 0.9415, 0.288, 0.9415, 0.288, 0.9813, 0.288, 0.9813, 0.0, 0.9813, 0.288, 0.9813, 0.288, 0.9813, 0.0, 0.9415, 0.0, 0.9813, 0.0, 0.9813, 0.0, 0.9415, 0.0, 0.9415, 0.0, 0.9813, 0.0, 0.9813, 0.288, 0.9415, 0.288, 0.8904, 0.0, 0.9415, 0.0, 0.9415, 0.0, 0.8904, 0.0, 0.9415, 0.288, 0.8904, 0.288, 0.8904, 0.288, 0.9415, 0.288, 0.8904, 0.288, 0.8904, 0.0, 0.9415, 0.0, 0.9415, 0.288, 0.5, 0.0, 0.5, 0.288, 0.7261, 0.288, 0.7261, 0.0, 0.8904, 0.0, 0.8363, 0.0, 0.8363, 0.288, 0.8904, 0.288, 0.9813, 0.288, 0.9813, 0.0, 0.9415, 0.0, 0.9415, 0.288, 0.9415, 0.0, 0.8904, 0.0, 0.8904, 0.288, 0.9415, 0.288, 0.5, 0.0, 0.7261, 0.0, 0.7261, 0.0, 0.5, 0.0, 0.7261, 0.288, 0.5, 0.288, 0.5, 0.288, 0.7261, 0.288, 0.7261, 0.0, 0.5, 0.0, 0.5, 0.288, 0.7261, 0.288, 0.8363, 0.0, 0.8904, 0.0, 0.8904, 0.0, 0.8363, 0.0, 0.8904, 0.288, 0.8363, 0.288, 0.8363, 0.288, 0.8904, 0.288, 0.8904, 0.288, 0.8904, 0.0, 0.8363, 0.0, 0.8363, 0.288, 0.9813, 0.288, 0.9415, 0.288, 0.9415, 0.288, 0.9813, 0.288, 0.9813, 0.0, 0.9813, 0.288, 0.9813, 0.288, 0.9813, 0.0, 0.9415, 0.0, 0.9813, 0.0, 0.9813, 0.0, 0.9415, 0.0, 0.9415, 0.288, 0.9813, 0.288, 0.9813, 0.0, 0.9415, 0.0, 0.8904, 0.0, 0.9415, 0.0, 0.9415, 0.0, 0.8904, 0.0, 0.9415, 0.288, 0.8904, 0.288, 0.8904, 0.288, 0.9415, 0.288, 0.9415, 0.288, 0.9415, 0.0, 0.8904, 0.0, 0.8904, 0.288, 0.7261, 0.0, 0.7261, 0.288, 0.5, 0.288, 0.5, 0.0, 0.8904, 0.288, 0.8363, 0.288, 0.8363, 0.0, 0.8904, 0.0, 0.9415, 0.288, 0.9415, 0.0, 0.9813, 0.0, 0.9813, 0.288, 0.9415, 0.288, 0.8904, 0.288, 0.8904, 0.0, 0.9415, 0.0, 0.596, 0.5929, 0.596, 0.9764, 0.5408, 0.844, 0.5408, 0.7253, 0.402, 0.5929, 0.596, 0.5929, 0.5408, 0.7253, 0.4573, 0.7253, 0.402, 0.9764, 0.402, 0.5929, 0.4573, 0.7253, 0.4573, 0.844, 0.596, 0.9764, 0.402, 0.9764, 0.4573, 0.844, 0.5408, 0.844, 0.4573, 0.844, 0.4573, 0.7253, 0.5408, 0.7253, 0.5408, 0.844, 0.6409, 0.853, 0.6401, 0.6663, 0.6401, 0.6663, 0.6409, 0.853, 0.609, 0.8602, 0.6409, 0.853, 0.6409, 0.853, 0.609, 0.8602, 0.6051, 0.6854, 0.609, 0.8602, 0.609, 0.8602, 0.6051, 0.6854, 0.6401, 0.6663, 0.6051, 0.6854, 0.6051, 0.6854, 0.6401, 0.6663, 0.6051, 0.6854, 0.609, 0.8602, 0.6409, 0.853, 0.6401, 0.6663])
me_mesh_013.materials.append(mat_485_1material_004)
me_mesh_013.update()
me_mesh_014 = bpy.data.meshes.new('mesh.014')
me_mesh_014.from_pydata([(1.326, 0.0, -1.881), (-1.326, 0.0, -1.881), (-1.471, 0.0, -1.124), (1.471, 0.0, -1.124), (-1.48, 0.0, -0.849), (1.48, 0.0, -0.849), (-1.43, 0.0, 0.4258), (1.43, 0.0, 0.4258), (-1.423, 0.0, 0.4795), (1.423, 0.0, 0.4795), (-1.386, 0.0, 0.5631), (1.386, 0.0, 0.5631), (-1.291, 0.0, 0.643), (1.291, 0.0, 0.643), (-1.177, 0.0, 0.6882), (1.177, 0.0, 0.6882), (-0.859, 0.0, 0.765), (0.859, 0.0, 0.765), (-0.2766, 0.0, 0.82), (0.2766, 0.0, 0.82), (0.0, 0.0, 0.82), (0.0, 0.0, -1.881)], [], [(0, 1, 2, 3), (3, 2, 4, 5), (5, 4, 6, 7), (7, 6, 8, 9), (9, 8, 10, 11), (11, 10, 12, 13), (13, 12, 14, 15), (15, 14, 16, 17), (17, 16, 18, 19), (19, 18, 20, 20), (21, 21, 1, 0)])
_uv = me_mesh_014.uv_layers.new(name='UVMap')
_uv.uv.foreach_set('vector', [1.0, 0.04313, 1.0, 0.04313, 1.0, 0.2539, 1.0, 0.2539, 1.0, 0.2539, 1.0, 0.2539, 1.0, 0.3304, 1.0, 0.3304, 1.0, 0.3304, 1.0, 0.3304, 1.0, 0.685, 1.0, 0.685, 1.0, 0.685, 1.0, 0.685, 1.0, 0.7, 1.0, 0.7, 1.0, 0.7, 1.0, 0.7, 1.0, 0.7232, 1.0, 0.7232, 1.0, 0.7232, 1.0, 0.7232, 1.0, 0.7455, 1.0, 0.7455, 1.0, 0.7455, 1.0, 0.7455, 1.0, 0.7581, 1.0, 0.7581, 1.0, 0.7581, 1.0, 0.7581, 1.0, 0.7794, 1.0, 0.7794, 1.0, 0.7794, 1.0, 0.7794, 1.0, 0.7947, 1.0, 0.7947, 1.0, 0.7947, 1.0, 0.7947, 1.0, 0.7947, 1.0, 0.7947, 1.0, 0.04313, 1.0, 0.04313, 1.0, 0.04313, 1.0, 0.04313])
me_mesh_014.materials.append(mat_485_1material_005)
me_mesh_014.update()
me_mesh_015 = bpy.data.meshes.new('mesh.015')
me_mesh_015.from_pydata([(1.138, -9.9, -0.525), (1.138, 9.9, -0.525), (1.138, 9.9, 0.525), (1.138, -9.9, 0.525), (-1.138, -9.9, 0.525), (-1.138, 9.9, 0.525), (-1.138, 9.9, -0.525), (-1.138, -9.9, -0.525)], [], [(0, 1, 2, 3), (4, 5, 6, 7)])
_uv = me_mesh_015.uv_layers.new(name='UVMap')
_uv.uv.foreach_set('vector', [0.0, 0.0, 1.0, 0.0, 1.0, 1.0, 0.0, 1.0, 0.0, 1.0, 1.0, 1.0, 1.0, 0.0, 0.0, 0.0])
me_mesh_015.materials.append(mat_485_1material_006)
me_mesh_015.update()
me_mesh_016 = bpy.data.meshes.new('mesh.016')
me_mesh_016.from_pydata([(0.0, -0.1829, 0.1441), (0.0, 0.1829, 0.1441), (0.0, 0.1829, -0.1441), (0.0, -0.1829, -0.1441)], [], [(0, 1, 2, 3), (3, 2, 1, 0)])
_uv = me_mesh_016.uv_layers.new(name='UVMap')
_uv.uv.foreach_set('vector', [0.0, 1.0, 1.0, 1.0, 1.0, 0.09673, 0.0, 0.09673, 0.0, 0.09673, 1.0, 0.09673, 1.0, 1.0, 0.0, 1.0])
me_mesh_016.materials.append(mat_03_1material_008)
me_mesh_016.update()
me_mesh_017 = bpy.data.meshes.new('mesh.017')
me_mesh_017.from_pydata([(-1.028, 2.152, -0.1417), (-1.028, 2.152, -0.429), (-1.028, -2.017, -0.429), (-1.028, -2.017, -0.1417), (-1.009, -2.017, -0.06005), (-1.009, 2.152, -0.06005), (-0.922, -2.017, 0.02743), (-0.922, 2.152, 0.02743), (-0.7244, -2.017, 0.1411), (-0.7244, 2.152, 0.1411), (-0.5345, -2.017, 0.2093), (-0.2685, -2.017, 0.2401), (-0.2685, 2.152, 0.2401), (-0.5345, 2.152, 0.2093), (0.0, -2.017, 0.2401), (0.0, -2.017, -0.429), (0.0, 2.152, 0.2401), (1.028, -2.017, -0.1417), (1.028, -2.017, -0.429), (1.028, 2.152, -0.429), (1.028, 2.152, -0.1417), (1.009, 2.152, -0.06005), (1.009, -2.017, -0.06005), (0.922, 2.152, 0.02743), (0.922, -2.017, 0.02743), (0.7244, 2.152, 0.1411), (0.7244, -2.017, 0.1411), (0.5345, 2.152, 0.2093), (0.2685, 2.152, 0.2401), (0.2685, -2.017, 0.2401), (0.5345, -2.017, 0.2093)], [], [(0, 1, 2, 3), (0, 3, 4, 5), (5, 4, 6, 7), (7, 6, 8, 9), (10, 11, 12, 13), (9, 8, 10, 13), (14, 3, 2, 15), (11, 10, 14), (10, 8, 14), (8, 6, 14), (6, 4, 14), (4, 3, 14), (11, 14, 16, 12), (17, 18, 19, 20), (21, 22, 17, 20), (23, 24, 22, 21), (25, 26, 24, 23), (27, 28, 29, 30), (27, 30, 26, 25), (15, 18, 17, 14), (14, 30, 29), (14, 26, 30), (14, 24, 26), (14, 22, 24), (14, 17, 22), (28, 16, 14, 29)])
_uv = me_mesh_017.uv_layers.new(name='UVMap')
_uv.uv.foreach_set('vector', [0.0, 0.3618, 0.0, 0.0, 0.5162, 0.0, 0.5162, 0.3618, 0.0, 0.3618, 0.5162, 0.3618, 0.5257, 0.4982, 0.0418, 0.4982, 0.0418, 0.4982, 0.5257, 0.4982, 0.5694, 0.6445, 0.1045, 0.6445, 0.1045, 0.6445, 0.5694, 0.6445, 0.6682, 0.8345, 0.2185, 0.8345, 0.7434, 0.9484, 0.8677, 1.0, 0.8677, 1.0, 0.7434, 0.9484, 0.2185, 0.8345, 0.6682, 0.8345, 0.7632, 0.9485, 0.3078, 0.9485, 0.9931, 1.0, 0.5127, 0.3618, 0.5127, 0.0, 0.9931, 0.0, 0.8677, 1.0, 0.7434, 0.9484, 0.9931, 1.0, 0.7434, 0.9484, 0.6547, 0.8344, 0.9931, 1.0, 0.6547, 0.8344, 0.5624, 0.6444, 0.9931, 1.0, 0.5624, 0.6444, 0.5216, 0.4982, 0.9931, 1.0, 0.5216, 0.4982, 0.5127, 0.3618, 0.9931, 1.0, 0.8677, 1.0, 0.9931, 1.0, 0.9931, 1.0, 0.8677, 1.0, 0.5162, 0.3618, 0.5162, 0.0, 0.0, 0.0, 0.0, 0.3618, 0.0418, 0.4982, 0.5257, 0.4982, 0.5162, 0.3618, 0.0, 0.3618, 0.1045, 0.6445, 0.5694, 0.6445, 0.5257, 0.4982, 0.0418, 0.4982, 0.2185, 0.8345, 0.6682, 0.8345, 0.5694, 0.6445, 0.1045, 0.6445, 0.7434, 0.9484, 0.8677, 1.0, 0.8677, 1.0, 0.7434, 0.9484, 0.3078, 0.9485, 0.7632, 0.9485, 0.6682, 0.8345, 0.2185, 0.8345, 0.9931, 0.0, 0.5127, 0.0, 0.5127, 0.3618, 0.9931, 1.0, 0.9931, 1.0, 0.7434, 0.9484, 0.8677, 1.0, 0.9931, 1.0, 0.6547, 0.8344, 0.7434, 0.9484, 0.9931, 1.0, 0.5624, 0.6444, 0.6547, 0.8344, 0.9931, 1.0, 0.5216, 0.4982, 0.5624, 0.6444, 0.9931, 1.0, 0.5127, 0.3618, 0.5216, 0.4982, 0.8677, 1.0, 0.9931, 1.0, 0.9931, 1.0, 0.8677, 1.0])
me_mesh_017.materials.append(mat_03_1material_007)
me_mesh_017.update()
me_mesh_018 = bpy.data.meshes.new('mesh.018')
me_mesh_018.from_pydata([(1.35, -8.115, 0.5098), (1.35, -8.115, -0.3689), (1.35, 8.115, -0.3689), (1.35, 8.115, 0.5098), (-1.35, 8.115, 0.5098), (-1.35, 8.115, -0.3689), (-1.35, -8.115, -0.3689), (-1.35, -8.115, 0.5098)], [], [(0, 1, 2, 3), (4, 5, 6, 7), (7, 6, 1, 0), (3, 2, 5, 4)])
_uv = me_mesh_018.uv_layers.new(name='UVMap')
_uv.uv.foreach_set('vector', [0.0, 0.9912, 0.0, 0.0, 1.0, 0.0, 1.0, 0.9912, 1.0, 0.9912, 1.0, 0.0, 0.0, 0.0, 0.0, 0.9912, 0.0, 0.9912, 0.0, 0.0, 0.0, 0.0, 0.0, 0.9912, 1.0, 0.9912, 1.0, 0.0, 1.0, 0.0, 1.0, 0.9912])
me_mesh_018.materials.append(mat_03_1material_006)
me_mesh_018.update()
me_mesh_019 = bpy.data.meshes.new('mesh.019')
me_mesh_019.from_pydata([(1.181, 0.5447, 0.6443), (1.148, 0.354, 0.6543), (1.31, 0.238, 0.5853), (1.344, 0.5447, 0.5699), (1.351, 0.1548, 0.492), (1.385, 0.2396, 0.492), (0.4078, 0.5447, 0.7202), (-1.344, 0.5447, 0.5699), (-1.31, 0.238, 0.5853), (-1.148, 0.354, 0.6543), (-1.181, 0.5447, 0.6443), (-1.385, 0.2396, 0.492), (-1.351, 0.1548, 0.492), (-0.4078, 0.5447, 0.7202), (1.025, 0.1732, 0.6477), (1.279, -0.04673, 0.5827), (1.242, -0.1755, 0.4809), (-2.02e-08, 0.5447, 0.7202), (-2.02e-08, 0.3422, 0.7046), (0.3608, 0.3422, 0.7046), (1.351, 0.08953, 0.1243), (1.229, -0.1925, 0.1243), (0.3608, -0.4399, -1.037), (-3.186e-08, -0.4688, -1.037), (-2.02e-08, -0.4752, -1.979), (0.3608, -0.4399, -1.979), (-2.02e-08, -0.2179, 0.1243), (0.3608, -0.1833, 0.1243), (0.3608, -0.01414, 0.6477), (-2.02e-08, -0.04176, 0.6477), (-2.02e-08, -0.1712, 0.5827), (0.3608, -0.1436, 0.5827), (-2.02e-08, -0.2567, 0.4809), (0.3608, -0.2291, 0.4809), (-2.02e-08, -0.2715, 0.1243), (0.3608, -0.2725, 0.1243), (1.145, -0.3132, -1.979), (1.351, -0.1177, -1.979), (1.351, -0.1058, -1.04), (1.145, -0.3184, -1.037), (1.145, -0.02466, 0.1243), (-1.249, -0.02863, 0.5827), (-1.025, 0.1732, 0.6477), (-1.257, -0.1287, 0.4809), (-0.3608, 0.3422, 0.7046), (-1.254, -0.1507, 0.1243), (-1.351, 0.08953, 0.1243), (-0.3608, -0.4518, -1.979), (-0.3608, -0.4603, -1.037), (-0.3608, -0.1833, 0.1243), (-0.3608, -0.1436, 0.5827), (-0.3608, -0.01414, 0.6477), (-0.3608, -0.2291, 0.4809), (-0.3608, -0.2544, 0.1243), (-1.168, -0.3151, -1.037), (-1.351, -0.1177, -1.04), (-1.351, -0.1177, -1.979), (-1.168, -0.3237, -1.979), (-1.214, -0.02466, 0.1243)], [], [(0, 1, 2, 3), (3, 2, 4, 5), (1, 0, 6), (7, 8, 9, 10), (11, 12, 8, 7), (13, 10, 9), (2, 1, 14, 15), (4, 2, 15, 16), (6, 17, 18, 19), (1, 6, 19, 14), (20, 4, 16, 21), (22, 23, 24, 25), (26, 23, 22, 27), (28, 29, 30, 31), (15, 14, 28, 31), (31, 30, 32, 33), (16, 15, 31, 33), (19, 18, 29, 28), (34, 26, 27, 35), (35, 21, 16, 33), (32, 34, 35, 33), (36, 37, 38, 39), (22, 25, 36, 39), (39, 38, 20, 40), (27, 22, 39, 40), (40, 20, 21), (35, 27, 40, 21), (14, 19, 28), (41, 42, 9, 8), (43, 41, 8, 12), (44, 18, 17, 13), (42, 44, 13, 9), (45, 43, 12, 46), (47, 24, 23, 48), (49, 48, 23, 26), (50, 30, 29, 51), (50, 51, 42, 41), (52, 32, 30, 50), (52, 50, 41, 43), (51, 29, 18, 44), (53, 49, 26, 34), (52, 43, 45, 53), (52, 53, 34, 32), (54, 55, 56, 57), (54, 57, 47, 48), (58, 46, 55, 54), (58, 54, 48, 49), (45, 46, 58), (45, 58, 49, 53), (51, 44, 42)])
_uv = me_mesh_019.uv_layers.new(name='UVMap')
_uv.uv.foreach_set('vector', [0.9265, 0.9539, 0.9143, 0.9574, 0.973, 0.9329, 0.9852, 0.9275, 0.9852, 0.9275, 0.973, 0.9329, 0.9878, 0.8926, 1.0, 0.886, 0.9143, 0.9574, 0.9265, 0.9539, 0.6472, 0.9809, 0.9852, 0.9275, 0.973, 0.9329, 0.9143, 0.9574, 0.9265, 0.9539, 1.0, 0.886, 0.9878, 0.8926, 0.973, 0.9329, 0.9852, 0.9275, 0.6472, 0.9809, 0.9265, 0.9539, 0.9143, 0.9574, 0.973, 0.9329, 0.9143, 0.9574, 0.87, 0.9551, 0.9226, 0.932, 0.9878, 0.8926, 0.973, 0.9329, 0.9226, 0.932, 0.9359, 0.8958, 0.6472, 0.9809, 0.5, 0.9809, 0.5, 0.9753, 0.6303, 0.9753, 0.9143, 0.9574, 0.6472, 0.9809, 0.6303, 0.9753, 0.87, 0.9551, 0.9878, 0.7691, 0.9878, 0.8926, 0.9359, 0.8958, 0.9382, 0.7691, 0.6303, 0.3542, 0.5, 0.3542, 0.5, 0.01967, 0.6303, 0.01967, 0.5, 0.7691, 0.5, 0.3542, 0.6303, 0.3542, 0.6303, 0.7691, 0.6303, 0.9551, 0.5, 0.9551, 0.5, 0.932, 0.6303, 0.932, 0.9226, 0.932, 0.87, 0.9551, 0.6303, 0.9551, 0.6303, 0.932, 0.6303, 0.932, 0.5, 0.932, 0.5, 0.8958, 0.6303, 0.8958, 0.9359, 0.8958, 0.9226, 0.932, 0.6303, 0.932, 0.6303, 0.8958, 0.6303, 0.9753, 0.5, 0.9753, 0.5, 0.9551, 0.6303, 0.9551, 0.5, 0.7691, 0.5, 0.7691, 0.6303, 0.7691, 0.6303, 0.7691, 0.6303, 0.7691, 0.9382, 0.7691, 0.9359, 0.8958, 0.6303, 0.8958, 0.5, 0.8958, 0.5, 0.7691, 0.6303, 0.7691, 0.6303, 0.8958, 0.9532, 0.01967, 0.9878, 0.01967, 0.9878, 0.3542, 0.9532, 0.3542, 0.6303, 0.3542, 0.6303, 0.01967, 0.9532, 0.01967, 0.9532, 0.3542, 0.9532, 0.3542, 0.9878, 0.3542, 0.9878, 0.7691, 0.9532, 0.7691, 0.6303, 0.7691, 0.6303, 0.3542, 0.9532, 0.3542, 0.9532, 0.7691, 0.9532, 0.7691, 0.9878, 0.7691, 0.9382, 0.7691, 0.6303, 0.7691, 0.6303, 0.7691, 0.9532, 0.7691, 0.9382, 0.7691, 0.87, 0.9551, 0.6303, 0.9753, 0.6303, 0.9551, 0.07742, 0.932, 0.13, 0.9551, 0.08565, 0.9574, 0.02701, 0.9329, 0.06413, 0.8958, 0.07742, 0.932, 0.02701, 0.9329, 0.01217, 0.8948, 0.3697, 0.9753, 0.5, 0.9753, 0.5, 0.9809, 0.3528, 0.9809, 0.13, 0.9551, 0.3697, 0.9753, 0.3528, 0.9809, 0.08565, 0.9574, 0.05142, 0.7691, 0.06413, 0.8958, 0.01217, 0.8948, 0.01217, 0.7691, 0.3697, 0.01967, 0.5, 0.01967, 0.5, 0.3542, 0.3697, 0.3542, 0.3697, 0.7691, 0.3697, 0.3542, 0.5, 0.3542, 0.5, 0.7691, 0.3697, 0.932, 0.5, 0.932, 0.5, 0.9551, 0.3697, 0.9551, 0.3697, 0.932, 0.3697, 0.9551, 0.13, 0.9551, 0.07742, 0.932, 0.3697, 0.8958, 0.5, 0.8958, 0.5, 0.932, 0.3697, 0.932, 0.3697, 0.8958, 0.3697, 0.932, 0.07742, 0.932, 0.06413, 0.8958, 0.3697, 0.9551, 0.5, 0.9551, 0.5, 0.9753, 0.3697, 0.9753, 0.3697, 0.7691, 0.3697, 0.7691, 0.5, 0.7691, 0.5, 0.7691, 0.3697, 0.8958, 0.06413, 0.8958, 0.05142, 0.7691, 0.3697, 0.7691, 0.3697, 0.8958, 0.3697, 0.7691, 0.5, 0.7691, 0.5, 0.8958, 0.05142, 0.3542, 0.01217, 0.3542, 0.01217, 0.01967, 0.05142, 0.01967, 0.05142, 0.3542, 0.05142, 0.01967, 0.3697, 0.01967, 0.3697, 0.3542, 0.05142, 0.7691, 0.01217, 0.7691, 0.01217, 0.3542, 0.05142, 0.3542, 0.05142, 0.7691, 0.05142, 0.3542, 0.3697, 0.3542, 0.3697, 0.7691, 0.05142, 0.7691, 0.01217, 0.7691, 0.05142, 0.7691, 0.05142, 0.7691, 0.05142, 0.7691, 0.3697, 0.7691, 0.3697, 0.7691, 0.3697, 0.9551, 0.3697, 0.9753, 0.13, 0.9551])
me_mesh_019.materials.append(mat_03_1material_005)
me_mesh_019.update()
me_mesh_020 = bpy.data.meshes.new('mesh.020')
me_mesh_020.from_pydata([(-1.318, -0.1475, 0.5073), (-1.318, -0.1475, -0.4024), (1.318, -0.1475, -0.4024), (1.318, -0.1475, 0.5073), (-1.318, 0.2212, -0.5432), (1.318, 0.2212, -0.5432), (-1.318, -0.1475, 0.2895), (-1.318, 0.2212, 0.2895), (1.318, -0.1475, 0.2895), (1.318, 0.2212, 0.2895)], [], [(0, 1, 2, 3), (2, 1, 4, 5), (4, 1, 6, 7), (8, 2, 5, 9), (9, 5, 4, 7)])
_uv = me_mesh_020.uv_layers.new(name='UVMap')
_uv.uv.foreach_set('vector', [0.0, 0.9912, 0.0, 0.0, 1.0, 0.0, 1.0, 0.9912, 1.0, 0.0, 0.0, 0.0, 0.0, 0.0, 1.0, 0.0, 0.0, 0.0, 0.0, 0.0, 0.0, 0.7867, 0.0, 0.7867, 1.0, 0.7867, 1.0, 0.0, 1.0, 0.0, 1.0, 0.7867, 1.0, 0.7867, 1.0, 0.0, 0.0, 0.0, 0.0, 0.7867])
me_mesh_020.materials.append(mat_03_1material_004)
me_mesh_020.update()
me_mesh_021 = bpy.data.meshes.new('mesh.021')
me_mesh_021.from_pydata([(0.4, 0.4079, 1.087), (0.4, -0.4079, 1.087), (0.4, -0.4079, -1.087), (0.4, 0.4079, -1.087), (-0.4, -0.4079, -1.087), (-0.4, 0.4079, -1.087), (-0.4, 0.4079, 1.087), (-0.4, -0.4079, 1.087)], [], [(0, 1, 2, 3), (4, 5, 3, 2), (1, 0, 6, 7), (7, 6, 5, 4)])
_uv = me_mesh_021.uv_layers.new(name='UVMap')
_uv.uv.foreach_set('vector', [1.0, 1.0, -2e-05, 1.0, -1e-05, 0.0, 1.0, 0.0, 0.0, 0.0, 1.0, 0.0, 1.0, 0.0, -1e-05, 0.0, -2e-05, 1.0, 1.0, 1.0, 1.0, 1.0, -2e-05, 1.0, -2e-05, 1.0, 1.0, 1.0, 1.0, 0.0, 0.0, 0.0])
me_mesh_021.materials.append(mat_03_1material_003)
me_mesh_021.update()
me_mesh_022 = bpy.data.meshes.new('mesh.022')
me_mesh_022.from_pydata([(0.3608, -5.515, 1.788e-07), (-2.838e-08, -5.515, 1.788e-07), (-2.838e-08, 11.59, 1.788e-07), (0.3608, 11.59, 1.788e-07), (-2.838e-08, -6.222, 1.788e-07), (0.3608, -6.194, 1.788e-07), (1.247, 11.59, 1.788e-07), (1.385, 11.59, 1.788e-07), (1.385, -5.515, 1.788e-07), (1.247, -5.579, 1.788e-07), (1.351, -5.872, 1.788e-07), (1.214, -6.007, 1.788e-07), (-0.3608, 11.59, 1.788e-07), (-0.3608, -5.515, 1.788e-07), (-0.3608, -6.194, 1.788e-07), (-1.247, -5.579, 1.788e-07), (-1.385, -5.515, 1.788e-07), (-1.385, 11.59, 1.788e-07), (-1.247, 11.59, 1.788e-07), (-1.214, -6.007, 1.788e-07), (-1.351, -5.872, 1.788e-07)], [], [(0, 1, 2, 3), (4, 1, 0, 5), (6, 7, 8, 9), (0, 3, 6, 9), (9, 8, 10, 11), (5, 0, 9, 11), (12, 2, 1, 13), (14, 13, 1, 4), (15, 16, 17, 18), (15, 18, 12, 13), (19, 20, 16, 15), (19, 15, 13, 14)])
_uv = me_mesh_022.uv_layers.new(name='UVMap')
_uv.uv.foreach_set('vector', [0.00496, 0.0, 0.00496, 0.0, 0.995, 0.0, 0.995, 0.0, 0.00496, 0.0, 0.00496, 0.0, 0.00496, 0.0, 0.00496, 0.0, 0.995, 0.0, 0.995, 0.0, 0.00496, 0.0, 0.00496, 0.0, 0.00496, 0.0, 0.995, 0.0, 0.995, 0.0, 0.00496, 0.0, 0.00496, 0.0, 0.00496, 0.0, 0.00496, 0.0, 0.00496, 0.0, 0.00496, 0.0, 0.00496, 0.0, 0.00496, 0.0, 0.00496, 0.0, 0.995, 0.0, 0.995, 0.0, 0.00496, 0.0, 0.00496, 0.0, 0.00496, 0.0, 0.00496, 0.0, 0.00496, 0.0, 0.00496, 0.0, 0.00496, 0.0, 0.00496, 0.0, 0.995, 0.0, 0.995, 0.0, 0.00496, 0.0, 0.995, 0.0, 0.995, 0.0, 0.00496, 0.0, 0.00496, 0.0, 0.00496, 0.0, 0.00496, 0.0, 0.00496, 0.0, 0.00496, 0.0, 0.00496, 0.0, 0.00496, 0.0, 0.00496, 0.0])
me_mesh_022.materials.append(mat_03_1material_002)
me_mesh_022.update()
me_mesh_023 = bpy.data.meshes.new('mesh.023')
me_mesh_023.from_pydata([(-2.073e-08, 4.981, 0.6759), (-2.073e-08, -11.81, 0.6759), (0.4078, -11.81, 0.673), (0.4078, 4.981, 0.673), (1.181, -11.81, 0.5971), (1.181, 4.981, 0.5971), (1.344, 4.981, 0.5227), (1.344, -11.81, 0.5227), (-0.4078, 4.981, 0.673), (-0.4078, -11.81, 0.673), (-1.181, 4.981, 0.5971), (-1.181, -11.81, 0.5971), (-1.344, -11.81, 0.5227), (-1.344, 4.981, 0.5227), (-2.073e-08, 4.981, -2.032), (1.385, 4.981, -2.032), (1.385, 4.981, 0.4448), (-1.385, 4.981, -2.032), (-1.385, 4.981, 0.4448), (0.4, 5.731, -1.916), (-0.4, 5.731, -1.916), (-0.4, 5.731, 0.2577), (0.4, 5.731, 0.2577)], [], [(0, 1, 2, 3), (3, 2, 4, 5), (6, 5, 4, 7), (8, 9, 1, 0), (10, 11, 9, 8), (12, 11, 10, 13), (14, 0, 15), (3, 5, 6, 15), (0, 3, 15), (6, 16, 15), (17, 0, 14), (17, 13, 10, 8), (17, 8, 0), (17, 18, 13), (19, 20, 21, 22)])
_uv = me_mesh_023.uv_layers.new(name='UVMap')
_uv.uv.foreach_set('vector', [0.00496, 1.067, 0.9747, 1.067, 0.9747, 1.066, 0.00496, 1.066, 0.00496, 1.066, 0.9747, 1.066, 0.9747, 1.036, 0.00496, 1.036, 0.00496, 1.007, 0.00496, 1.036, 0.9747, 1.036, 0.9747, 1.007, 0.00496, 1.066, 0.9747, 1.066, 0.9747, 1.067, 0.00496, 1.067, 0.00496, 1.036, 0.9747, 1.036, 0.9747, 1.066, 0.00496, 1.066, 0.9747, 1.007, 0.9747, 1.036, 0.00496, 1.036, 0.00496, 1.007, 0.995, 0.0, 0.995, 1.0, 0.995, 0.0, 0.995, 0.9967, 0.995, 0.9502, 0.995, 0.9188, 0.995, 0.0, 0.995, 1.0, 0.995, 0.9967, 0.995, 0.0, 0.995, 0.9188, 0.995, 0.873, 0.995, 0.0, 0.995, 0.0, 0.995, 1.0, 0.995, 0.0, 0.995, 0.0, 0.995, 0.9188, 0.995, 0.9502, 0.995, 0.9967, 0.995, 0.0, 0.995, 0.9967, 0.995, 1.0, 0.995, 0.0, 0.995, 0.873, 0.995, 0.9188, 1.0, 0.0, 1.0, 0.0, 1.0, 1.0, 1.0, 1.0])
me_mesh_023.materials.append(mat_03_1material_001)
me_mesh_023.update()
me_mesh_024 = bpy.data.meshes.new('mesh.024')
me_mesh_024.from_pydata([(1.385, 12.02, 1.035), (1.385, -5.081, 1.035), (1.385, -5.081, -1.442), (1.385, 12.02, -1.442), (1.344, 12.02, 1.113), (1.344, -4.775, 1.113), (1.385, -5.081, -0.505), (1.351, -5.165, 1.035), (1.351, -5.438, -0.505), (1.351, -5.438, -1.442), (-1.385, 12.02, -1.442), (-1.385, -5.081, -1.442), (-1.385, -5.081, 1.035), (-1.385, 12.02, 1.035), (-1.344, -4.775, 1.113), (-1.344, 12.02, 1.113), (-1.351, -5.438, -0.5085), (-1.351, -5.165, 1.035), (-1.385, -5.081, -0.5037), (-1.351, -5.438, -1.442)], [], [(0, 1, 2, 3), (1, 0, 4, 5), (6, 1, 7, 8), (9, 2, 6, 8), (10, 11, 12, 13), (14, 15, 13, 12), (16, 17, 12, 18), (16, 18, 11, 19)])
_uv = me_mesh_024.uv_layers.new(name='UVMap')
_uv.uv.foreach_set('vector', [0.9979, 0.9713, 0.02236, 0.9713, 0.02236, 0.004734, 0.9979, 0.004734, 0.02236, 0.9713, 0.9979, 0.9713, 0.9979, 0.9965, 0.03976, 0.9965, 0.02236, 0.3702, 0.02236, 0.9713, 0.01752, 0.9713, 0.004655, 0.3702, 0.004655, 0.004734, 0.02236, 0.004734, 0.02236, 0.3702, 0.004655, 0.3702, 0.9979, 0.004734, 0.02236, 0.004734, 0.02236, 0.9662, 0.9979, 0.9662, 0.03976, 0.9965, 0.9979, 0.9965, 0.9979, 0.9662, 0.02236, 0.9662, 0.004655, 0.3693, 0.01752, 0.9662, 0.02236, 0.9662, 0.02236, 0.3693, 0.004655, 0.3693, 0.02236, 0.3693, 0.02236, 0.004734, 0.004655, 0.004734])
me_mesh_024.materials.append(mat_03_1material)
me_mesh_024.update()

# ---- objects
ob_485_1 = bpy.data.objects.new('485_1', me_mesh_009)
ob_485_1_001 = bpy.data.objects.new('485_1.001', me_mesh_010)
ob_485_1_002 = bpy.data.objects.new('485_1.002', me_mesh_011)
ob_485_1_003 = bpy.data.objects.new('485_1.003', me_mesh_012)
ob_485_1_004 = bpy.data.objects.new('485_1.004', me_mesh_013)
ob_485_1_005 = bpy.data.objects.new('485_1.005', me_mesh_014)
ob_485_1_006 = bpy.data.objects.new('485_1.006', me_mesh_015)
ob_light = bpy.data.objects.new('Light', light_light)
ob_camera = bpy.data.objects.new('Camera', cam_camera)
ob_light_001 = bpy.data.objects.new('Light.001', light_light_001)
ob_camera_001 = bpy.data.objects.new('Camera.001', cam_camera_001)
ob_03_1_008 = bpy.data.objects.new('03_1.008', me_mesh_016)
ob_03_1_007 = bpy.data.objects.new('03_1.007', me_mesh_017)
ob_03_1_006 = bpy.data.objects.new('03_1.006', me_mesh_018)
ob_03_1_005 = bpy.data.objects.new('03_1.005', me_mesh_019)
ob_03_1_004 = bpy.data.objects.new('03_1.004', me_mesh_020)
ob_03_1_003 = bpy.data.objects.new('03_1.003', me_mesh_021)
ob_03_1_002 = bpy.data.objects.new('03_1.002', me_mesh_022)
ob_03_1_001 = bpy.data.objects.new('03_1.001', me_mesh_023)
ob_03_1 = bpy.data.objects.new('03_1', me_mesh_024)

# ---- transforms, parenting, visibility, modifiers, constraints
ob_485_1.location = (-2.611, -9.929, 2.932)
ob_485_1_001.location = (-2.611, -4.527, 2.857)
ob_485_1_002.location = (-2.674, -0.2859, 3.674)
ob_485_1_003.location = (-2.611, -3.62, 0.8042)
ob_485_1_004.location = (-2.611, -10.1, 0.536)
ob_485_1_005.location = (-2.611, 10.0, 2.881)
ob_485_1_006.location = (-2.611, 0.0, 0.525)
ob_light.location = (-2.611, 0.0, 0.0)
ob_light.scale = (0.0, 1.0, 1.0)
ob_light.lock_rotations_4d = False
ob_light.empty_display_type = 'ARROWS'
ob_light.color = (0.0, 0.0, 0.0, 0.0)
ob_light.lineart.crease_threshold = 0.0
ob_camera.location = (10.78, -6.695, 4.958)
ob_camera.rotation_euler = (1.109, 0.0, 0.8149)
ob_camera.scale = (0.9844, 0.9973, 0.9889)
ob_camera.lock_rotations_4d = False
ob_camera.empty_display_type = 'ARROWS'
ob_camera.color = (0.0, 0.0, 0.0, 0.0)
ob_camera.display_type = 'WIRE'
ob_camera.lineart.crease_threshold = 0.0
ob_light_001.location = (3.586, 1.254, -0.07037)
ob_light_001.scale = (0.0, 0.9702, 1.171)
ob_light_001.lock_rotations_4d = False
ob_light_001.empty_display_type = 'ARROWS'
ob_light_001.color = (0.0, 0.0, 0.0, 0.0)
ob_light_001.lineart.crease_threshold = 0.0
ob_camera_001.location = (10.37, -5.46, 4.958)
ob_camera_001.rotation_euler = (1.109, 0.0, 0.8149)
ob_camera_001.scale = (0.9837, 0.9971, 0.9884)
ob_camera_001.lock_rotations_4d = False
ob_camera_001.empty_display_type = 'ARROWS'
ob_camera_001.color = (0.0, 0.0, 0.0, 0.0)
ob_camera_001.display_type = 'WIRE'
ob_camera_001.lineart.crease_threshold = 0.0
ob_03_1_008.location = (3.586, -6.134, 3.715)
ob_03_1_008.scale = (1.0, 0.9702, 1.0)
ob_03_1_007.location = (3.586, 1.189, 3.915)
ob_03_1_007.scale = (1.0, 0.9702, 1.0)
ob_03_1_006.location = (3.602, 1.163, 0.4541)
ob_03_1_006.scale = (1.0, 0.9702, 1.171)
ob_03_1_005.location = (3.586, -7.079, 2.903)
ob_03_1_005.scale = (1.0, 0.9702, 1.0)
ob_03_1_004.location = (3.602, -7.047, 0.572)
ob_03_1_004.scale = (1.0, 0.9702, 1.171)
ob_03_1_003.location = (3.586, 10.08, 2.044)
ob_03_1_003.scale = (1.0, 0.9702, 1.0)
ob_03_1_002.location = (3.602, -1.497, 1.114)
ob_03_1_002.scale = (1.0, 0.9702, 1.171)
ob_03_1_001.location = (3.586, 4.911, 2.95)
ob_03_1_001.scale = (1.0, 0.9702, 1.0)
ob_03_1.location = (3.586, -1.918, 2.36)
ob_03_1.scale = (1.0, 0.9702, 1.0)

# ---- collection membership
scene.collection.objects.link(ob_485_1)
scene.collection.objects.link(ob_485_1_001)
scene.collection.objects.link(ob_485_1_002)
scene.collection.objects.link(ob_485_1_003)
scene.collection.objects.link(ob_485_1_004)
scene.collection.objects.link(ob_485_1_005)
scene.collection.objects.link(ob_485_1_006)
col_collection.objects.link(ob_light)
col_collection.objects.link(ob_camera)
col_collection.objects.link(ob_light_001)
col_collection.objects.link(ob_camera_001)
col_collection.objects.link(ob_03_1_008)
col_collection.objects.link(ob_03_1_007)
col_collection.objects.link(ob_03_1_006)
col_collection.objects.link(ob_03_1_005)
col_collection.objects.link(ob_03_1_004)
col_collection.objects.link(ob_03_1_003)
col_collection.objects.link(ob_03_1_002)
col_collection.objects.link(ob_03_1_001)
col_collection.objects.link(ob_03_1)

# ---- scene / render settings (as saved in the file)
scene.camera = ob_camera
scene.frame_start = 1; scene.frame_end = 250; scene.frame_set(1)
scene.render.engine = 'BLENDER_EEVEE_NEXT'
scene.cycles.sampling_pattern = 'TABULATED_SOBOL'
bpy.context.view_layer.update()
